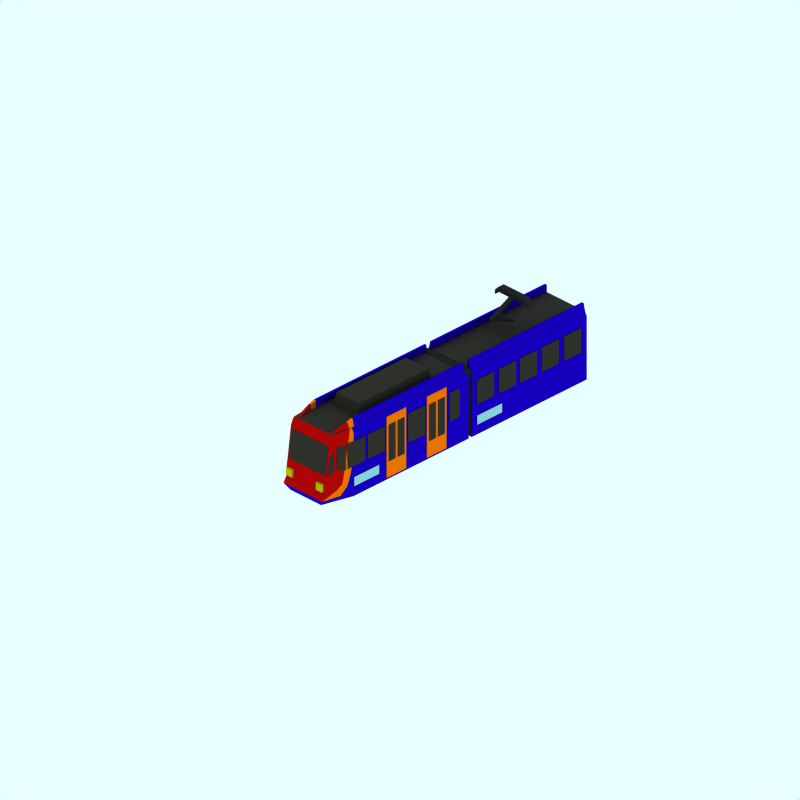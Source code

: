 # Source: sheffield-supertram.blend  (saved by Blender 2.43.0; exported with 4.5.12 LTS)
import bpy
from mathutils import Matrix  # noqa: F401  (used for matrix-valued properties, if any)

bpy.ops.wm.read_factory_settings(use_empty=True)
scene = bpy.context.scene
scene.name = 'Scene'

# ---- collections
col_collection_1 = bpy.data.collections.new('Collection 1'); scene.collection.children.link(col_collection_1)
col_collection_2 = bpy.data.collections.new('Collection 2'); scene.collection.children.link(col_collection_2)
col_collection_2.hide_render = True
col_collection_2.hide_viewport = True
col_collection_3 = bpy.data.collections.new('Collection 3'); scene.collection.children.link(col_collection_3)
col_collection_3.hide_render = True
col_collection_3.hide_viewport = True

# ---- materials (node trees are filled in below, after node groups)
mat_material = bpy.data.materials.new('Material')
mat_material.alpha_threshold = 0.0
mat_material.diffuse_color = (0.582, 0.8181, 0.8433, 1.0)
mat_material.roughness = 0.5
mat_material.line_color = (0.0, 0.0, 0.0, 1.0)
mat_roof = bpy.data.materials.new('Roof')
mat_roof.alpha_threshold = 0.0
mat_roof.preview_render_type = 'FLAT'
mat_roof.diffuse_color = (0.2, 0.194, 0.1704, 1.0)
mat_roof.roughness = 0.5
mat_roof.line_color = (0.0, 0.0, 0.0, 1.0)
mat_maincolour1 = bpy.data.materials.new('MainColour1')
mat_maincolour1.alpha_threshold = 0.0
mat_maincolour1.preview_render_type = 'CUBE'
mat_maincolour1.diffuse_color = (0.08998, 0.0, 0.7437, 1.0)
mat_maincolour1.specular_color = (1.0, 0.9999, 0.9999)
mat_maincolour1.roughness = 0.5
mat_maincolour1.line_color = (0.0, 0.0, 0.0, 1.0)
mat_maincolour3 = bpy.data.materials.new('MainColour3')
mat_maincolour3.alpha_threshold = 0.0
mat_maincolour3.preview_render_type = 'FLAT'
mat_maincolour3.diffuse_color = (1.0, 0.4504, 0.0, 1.0)
mat_maincolour3.roughness = 0.5
mat_maincolour3.line_color = (0.0, 0.0, 0.0, 1.0)
mat_maincolour2 = bpy.data.materials.new('MainColour2')
mat_maincolour2.alpha_threshold = 0.0
mat_maincolour2.preview_render_type = 'FLAT'
mat_maincolour2.diffuse_color = (0.7437, 0.02675, 0.02675, 1.0)
mat_maincolour2.roughness = 0.5
mat_maincolour2.line_color = (0.0, 0.0, 0.0, 1.0)
mat_underframe = bpy.data.materials.new('Underframe')
mat_underframe.alpha_threshold = 0.0
mat_underframe.preview_render_type = 'FLAT'
mat_underframe.diffuse_color = (0.1446, 0.1446, 0.1446, 1.0)
mat_underframe.roughness = 0.5
mat_underframe.line_color = (0.0, 0.0, 0.0, 1.0)
mat_endcoachwarning = bpy.data.materials.new('EndCoachWarning')
mat_endcoachwarning.alpha_threshold = 0.0
mat_endcoachwarning.preview_render_type = 'FLAT'
mat_endcoachwarning.diffuse_color = (0.75, 0.72, 0.0, 1.0)
mat_endcoachwarning.roughness = 0.5
mat_endcoachwarning.line_color = (0.0, 0.0, 0.0, 1.0)

# ---- material node trees

# ---- world
world_world = bpy.data.worlds.new('World'); scene.world = world_world
world_world.color = (0.9059, 1.0, 1.0)
world_world.use_sun_shadow = False
world_world.sun_shadow_jitter_overblur = 0.0
world_world.cycles.sampling_method = 'MANUAL'
world_world.cycles.sample_map_resolution = 256

# ---- cameras
cam_camera_001 = bpy.data.cameras.new('Camera.001')
cam_camera_001.type = 'ORTHO'
cam_camera_001.passepartout_alpha = 0.2
cam_camera_001.clip_end = 100.0
cam_camera_001.lens = 35.0
cam_camera_001.ortho_scale = 24.0
cam_camera_001.display_size = 5.91
cam_camera_001.show_passepartout = False
cam_camera_001.show_safe_areas = True
cam_camera_001.dof.focus_distance = 0.0
cam_camera_001.dof.aperture_fstop = 128.0

# ---- lights
light_lamp = bpy.data.lights.new('Lamp', 'SUN')
light_lamp.transmission_factor = 0.0
light_lamp.angle = 1.571
light_lamp.energy = 0.028
light_lamp.shadow_buffer_clip_start = 0.5
light_lamp.shadow_soft_size = 1.0
light_lamp.shadow_cascade_max_distance = 1000.0
light_lamp.cycles.use_multiple_importance_sampling = False

# ---- meshes
me_plane_029 = bpy.data.meshes.new('Plane.029')
me_plane_029.from_pydata([(-5.535, 0.3326, 1.727), (-5.535, 0.008, 1.727), (-4.466, 0.008, 1.727), (-4.466, 0.3326, 1.727), (-1.135, 0.3326, -0.1989), (-1.135, 0.008, -0.1989), (-2.205, 0.008, -0.1989), (-2.205, 0.3326, -0.1989)], [], [(3, 0, 1, 2), (4, 7, 6, 5)])
me_plane_029.materials.append(mat_material)
me_plane_029.use_remesh_preserve_volume = False
me_plane_029.use_remesh_preserve_attributes = False
me_plane_029.use_mirror_vertex_groups = False
me_plane_029.update()
me_plane_028 = bpy.data.meshes.new('Plane.028')
me_plane_028.from_pydata([(-5.535, 0.3326, 1.727), (-5.535, 0.008, 1.727), (-4.466, 0.008, 1.727), (-4.466, 0.3326, 1.727), (-4.466, 0.3326, -0.1989), (-4.466, 0.008, -0.1989), (-5.535, 0.008, -0.1989), (-5.535, 0.3326, -0.1989)], [], [(3, 0, 1, 2), (4, 7, 6, 5)])
me_plane_028.materials.append(mat_material)
me_plane_028.use_remesh_preserve_volume = False
me_plane_028.use_remesh_preserve_attributes = False
me_plane_028.use_mirror_vertex_groups = False
me_plane_028.update()
me_plane_027 = bpy.data.meshes.new('Plane.027')
me_plane_027.from_pydata([(0.2099, 0.3086, 1.219), (0.2099, -0.2173, 1.219), (-0.2099, -0.2173, 1.219), (-0.2099, 0.3086, 1.219)], [], [(0, 3, 2, 1)])
me_plane_027.materials.append(mat_roof)
me_plane_027.use_remesh_preserve_volume = False
me_plane_027.use_remesh_preserve_attributes = False
me_plane_027.use_mirror_vertex_groups = False
me_plane_027.update()
me_plane_026 = bpy.data.meshes.new('Plane.026')
me_plane_026.from_pydata([(0.2099, 0.3086, 1.219), (0.2099, -0.2173, 1.219), (-0.2099, -0.2173, 1.219), (-0.2099, 0.3086, 1.219)], [], [(0, 3, 2, 1)])
me_plane_026.materials.append(mat_roof)
me_plane_026.use_remesh_preserve_volume = False
me_plane_026.use_remesh_preserve_attributes = False
me_plane_026.use_mirror_vertex_groups = False
me_plane_026.update()
me_plane_025 = bpy.data.meshes.new('Plane.025')
me_plane_025.from_pydata([(0.2099, 0.3086, 1.219), (0.2099, -0.2173, 1.219), (-0.2099, -0.2173, 1.219), (-0.2099, 0.3086, 1.219)], [], [(0, 3, 2, 1)])
me_plane_025.materials.append(mat_roof)
me_plane_025.use_remesh_preserve_volume = False
me_plane_025.use_remesh_preserve_attributes = False
me_plane_025.use_mirror_vertex_groups = False
me_plane_025.update()
me_plane_023 = bpy.data.meshes.new('Plane.023')
me_plane_023.from_pydata([(0.2099, 0.3086, 1.219), (0.2099, -0.2173, 1.219), (-0.2099, -0.2173, 1.219), (-0.2099, 0.3086, 1.219)], [], [(0, 3, 2, 1)])
me_plane_023.materials.append(mat_roof)
me_plane_023.use_remesh_preserve_volume = False
me_plane_023.use_remesh_preserve_attributes = False
me_plane_023.use_mirror_vertex_groups = False
me_plane_023.update()
me_plane_022 = bpy.data.meshes.new('Plane.022')
me_plane_022.from_pydata([(0.2099, 0.3086, 1.219), (0.2099, -0.2173, 1.219), (-0.2099, -0.2173, 1.219), (-0.2099, 0.3086, 1.219)], [], [(0, 3, 2, 1)])
me_plane_022.materials.append(mat_roof)
me_plane_022.use_remesh_preserve_volume = False
me_plane_022.use_remesh_preserve_attributes = False
me_plane_022.use_mirror_vertex_groups = False
me_plane_022.update()
me_plane_021 = bpy.data.meshes.new('Plane.021')
me_plane_021.from_pydata([(0.2099, 0.3086, 1.219), (0.2099, -0.2173, 1.219), (-0.2099, -0.2173, 1.219), (-0.2099, 0.3086, 1.219)], [], [(0, 3, 2, 1)])
me_plane_021.materials.append(mat_roof)
me_plane_021.use_remesh_preserve_volume = False
me_plane_021.use_remesh_preserve_attributes = False
me_plane_021.use_mirror_vertex_groups = False
me_plane_021.update()
me_plane_019 = bpy.data.meshes.new('Plane.019')
me_plane_019.from_pydata([(0.2099, 0.3086, 1.219), (0.2099, -0.2173, 1.219), (-0.2099, -0.2173, 1.219), (-0.2099, 0.3086, 1.219)], [], [(0, 3, 2, 1)])
me_plane_019.materials.append(mat_roof)
me_plane_019.use_remesh_preserve_volume = False
me_plane_019.use_remesh_preserve_attributes = False
me_plane_019.use_mirror_vertex_groups = False
me_plane_019.update()
me_plane_018 = bpy.data.meshes.new('Plane.018')
me_plane_018.from_pydata([(0.2099, 0.3086, 1.219), (0.2099, -0.2173, 1.219), (-0.2099, -0.2173, 1.219), (-0.2099, 0.3086, 1.219)], [], [(0, 3, 2, 1)])
me_plane_018.materials.append(mat_roof)
me_plane_018.use_remesh_preserve_volume = False
me_plane_018.use_remesh_preserve_attributes = False
me_plane_018.use_mirror_vertex_groups = False
me_plane_018.update()
me_plane_017 = bpy.data.meshes.new('Plane.017')
me_plane_017.from_pydata([(0.2099, 0.3086, 1.219), (0.2099, -0.2173, 1.219), (-0.2099, -0.2173, 1.219), (-0.2099, 0.3086, 1.219)], [], [(0, 3, 2, 1)])
me_plane_017.materials.append(mat_roof)
me_plane_017.use_remesh_preserve_volume = False
me_plane_017.use_remesh_preserve_attributes = False
me_plane_017.use_mirror_vertex_groups = False
me_plane_017.update()
me_plane_016 = bpy.data.meshes.new('Plane.016')
me_plane_016.from_pydata([(0.2099, 0.3086, 1.219), (0.2099, -0.2173, 1.219), (-0.2099, -0.2173, 1.219), (-0.2099, 0.3086, 1.219)], [], [(0, 3, 2, 1)])
me_plane_016.materials.append(mat_roof)
me_plane_016.use_remesh_preserve_volume = False
me_plane_016.use_remesh_preserve_attributes = False
me_plane_016.use_mirror_vertex_groups = False
me_plane_016.update()
me_cube_009 = bpy.data.meshes.new('Cube.009')
me_cube_009.from_pydata([(-1.058, -0.1325, -0.1818), (-1.058, 0.1325, -0.1818), (1.058, 0.1325, -0.1818), (1.058, -0.1325, -0.1818), (-1.058, -0.1325, -0.2784), (-1.058, 0.1325, -0.2345), (1.058, 0.1325, -0.2345), (1.058, -0.1325, -0.2784), (1.058, -0.1325, 1.003), (1.058, 0.1325, 0.9597), (-1.058, 0.1325, 0.9597), (-1.058, -0.1325, 1.003), (1.058, -0.1325, 0.9069), (1.058, 0.1325, 0.9069), (-1.058, 0.1325, 0.9069), (-1.058, -0.1325, 0.9069)], [], [(0, 1, 2, 3), (4, 7, 6, 5), (1, 5, 6, 2), (2, 6, 7, 3), (4, 0, 3, 7), (11, 15, 12, 8), (13, 9, 8, 12), (14, 10, 9, 13), (11, 8, 9, 10), (15, 14, 13, 12), (0, 4, 5, 1), (11, 10, 14, 15)])
me_cube_009.materials.append(mat_maincolour1)
me_cube_009.materials.append(mat_maincolour3)
me_cube_009.materials.append(mat_maincolour2)
me_cube_009.use_remesh_preserve_volume = False
me_cube_009.use_remesh_preserve_attributes = False
me_cube_009.use_mirror_vertex_groups = False
me_cube_009.update()
me_cube_008 = bpy.data.meshes.new('Cube.008')
me_cube_008.from_pydata([(1.887, 2.295, -0.8761), (1.887, 0.8755, -0.8761), (-2.856, 0.8755, -0.8761), (-2.854, 2.295, -0.8761), (1.887, 2.295, 0.8761), (1.887, 0.8755, 0.8761), (-2.856, 0.8755, 0.8761), (-2.854, 2.295, 0.8761), (-2.855, 0.5353, 0.8761), (1.887, 0.5353, 0.8761), (-2.855, 0.5353, -0.8761), (1.887, 0.5353, -0.8761), (1.887, 0.3314, -0.8761), (-2.854, 0.3314, -0.8761), (1.887, 0.3314, 0.8761), (-2.854, 0.3314, 0.8761), (-2.854, 2.393, 0.8307), (1.887, 2.393, 0.8307), (-2.854, 2.393, -0.8307), (1.887, 2.393, -0.8307), (-2.854, 0.1031, 0.8729), (-2.854, 0.1031, -0.8729), (-2.56, 0.1031, -0.8729), (-2.56, 0.1031, 0.8729), (-2.56, 0.3314, 0.8761), (-2.56, 0.3314, -0.8761), (-1.081, 0.3314, -0.8761), (-1.081, 0.3314, 0.8761), (-1.081, 0.1031, 0.8729), (-1.081, 0.1031, -0.8729), (1.889, 0.1031, -0.8729), (1.889, 0.1031, 0.8729), (1.889, 0.3314, 0.8761), (1.889, 0.3314, -0.8761), (-2.853, 1.211, 0.8761), (-2.853, 1.211, -0.8761), (1.887, 2.441, -0.8148), (-2.854, 2.441, -0.8148), (1.887, 2.441, 0.8148), (-2.854, 2.441, 0.8148), (-2.855, 0.7054, -0.8761), (-2.855, 0.7054, 0.8761), (-2.854, 2.344, 0.8534), (-2.854, 2.344, -0.8534), (-2.855, 1.043, 0.8761), (-2.854, 1.753, 0.8761), (-2.855, 1.043, -0.8761), (-2.854, 1.753, -0.8761), (-2.854, 2.417, -0.8227), (-2.854, 2.417, 0.8227), (-2.854, 2.441, -1.49e-07)], [], [(0, 4, 5, 1), (1, 5, 9, 11), (10, 11, 12, 13), (9, 8, 15, 14), (11, 9, 14, 12), (12, 14, 15, 13), (4, 0, 19, 17), (20, 21, 22, 23), (15, 20, 23, 24), (21, 13, 25, 22), (13, 15, 24, 25), (28, 29, 30, 31), (27, 28, 31, 32), (29, 26, 33, 30), (26, 27, 32, 33), (33, 32, 31, 30), (34, 5, 4), (35, 0, 1), (17, 19, 36, 38), (23, 28, 27, 24), (22, 25, 26, 29), (41, 9, 5), (6, 41, 5), (41, 8, 9), (40, 1, 11), (10, 40, 11), (40, 2, 1), (42, 4, 17), (16, 42, 17), (42, 7, 4), (19, 0, 43), (43, 0, 3), (43, 18, 19), (7, 45, 4), (45, 34, 4), (34, 44, 5), (44, 6, 5), (2, 46, 1), (46, 35, 1), (47, 0, 35), (3, 0, 47), (48, 36, 19), (18, 48, 19), (48, 37, 36), (49, 17, 38), (39, 49, 38), (49, 16, 17), (50, 38, 36), (37, 50, 36), (50, 39, 38), (3, 21, 20, 7), (3, 7, 39, 37)])
me_cube_008.polygons.foreach_set('material_index', [1, 1, 0, 0, 0, 0, 1, 2, 0, 0, 0, 2, 0, 0, 0, 0, 0, 0, 1, 0, 0, 0, 0, 0, 0, 0, 0, 0, 0, 0, 0, 0, 0, 0, 0, 0, 0, 0, 0, 0, 0, 1, 1, 1, 0, 0, 0, 1, 1, 1, 1, 1])
me_cube_008.materials.append(mat_maincolour1)
me_cube_008.materials.append(mat_roof)
me_cube_008.materials.append(mat_underframe)
me_cube_008.materials.append(mat_maincolour2)
me_cube_008.materials.append(mat_maincolour3)
me_cube_008.use_remesh_preserve_volume = False
me_cube_008.use_remesh_preserve_attributes = False
me_cube_008.use_mirror_vertex_groups = False
me_cube_008.update()
me_cube_007 = bpy.data.meshes.new('Cube.007')
me_cube_007.from_pydata([(-0.08658, -0.1304, 7.949), (-0.08658, 0.1304, 7.949), (0.1742, 0.1304, 7.949), (0.1742, -0.1304, 7.949), (-0.08658, -0.1304, 7.688), (-0.08658, 0.1304, 7.688), (0.1742, 0.1304, 7.688), (0.1742, -0.1304, 7.688), (1.434, -0.1304, 7.688), (1.434, 0.1304, 7.688), (1.173, 0.1304, 7.688), (1.173, -0.1304, 7.688), (1.434, -0.1304, 7.949), (1.434, 0.1304, 7.949), (1.173, 0.1304, 7.949), (1.173, -0.1304, 7.949)], [], [(0, 1, 2, 3), (4, 7, 6, 5), (0, 4, 5, 1), (1, 5, 6, 2), (2, 6, 7, 3), (4, 0, 3, 7), (11, 15, 12, 8), (13, 9, 8, 12), (14, 10, 9, 13), (15, 11, 10, 14), (11, 8, 9, 10), (15, 14, 13, 12)])
me_cube_007.materials.append(mat_endcoachwarning)
me_cube_007.use_remesh_preserve_volume = False
me_cube_007.use_remesh_preserve_attributes = False
me_cube_007.use_mirror_vertex_groups = False
me_cube_007.update()
me_plane_015 = bpy.data.meshes.new('Plane.015')
me_plane_015.from_pydata([(0.8437, 0.5572, 7.701), (0.8437, -0.4203, 7.823), (-0.7372, -0.4203, 7.823), (-0.7372, 0.5572, 7.701)], [], [(0, 3, 2, 1)])
me_plane_015.materials.append(mat_roof)
me_plane_015.use_remesh_preserve_volume = False
me_plane_015.use_remesh_preserve_attributes = False
me_plane_015.use_mirror_vertex_groups = False
me_plane_015.update()
me_plane_014 = bpy.data.meshes.new('Plane.014')
me_plane_014.from_pydata([(0.2099, 0.3086, 1.167), (0.2099, -0.2173, 1.208), (-0.2099, -0.2173, 1.145), (-0.2099, 0.3086, 1.129)], [], [(0, 3, 2, 1)])
me_plane_014.materials.append(mat_roof)
me_plane_014.use_remesh_preserve_volume = False
me_plane_014.use_remesh_preserve_attributes = False
me_plane_014.use_mirror_vertex_groups = False
me_plane_014.update()
me_plane_013 = bpy.data.meshes.new('Plane.013')
me_plane_013.from_pydata([(0.2099, 0.3086, 1.109), (0.2099, -0.2173, 1.129), (-0.1214, -0.2173, 1.091), (0.06158, 0.3086, 1.092)], [], [(0, 3, 2, 1)])
me_plane_013.materials.append(mat_roof)
me_plane_013.use_remesh_preserve_volume = False
me_plane_013.use_remesh_preserve_attributes = False
me_plane_013.use_mirror_vertex_groups = False
me_plane_013.update()
me_plane_012 = bpy.data.meshes.new('Plane.012')
me_plane_012.from_pydata([(0.2099, 0.3086, 1.109), (0.2099, -0.2173, 1.129), (-0.1214, -0.2173, 1.091), (0.06158, 0.3086, 1.092)], [], [(0, 3, 2, 1)])
me_plane_012.materials.append(mat_roof)
me_plane_012.use_remesh_preserve_volume = False
me_plane_012.use_remesh_preserve_attributes = False
me_plane_012.use_mirror_vertex_groups = False
me_plane_012.update()
me_plane_009 = bpy.data.meshes.new('Plane.009')
me_plane_009.from_pydata([(0.2099, 0.3086, 1.167), (0.2099, -0.2173, 1.208), (-0.2099, -0.2173, 1.145), (-0.2099, 0.3086, 1.129)], [], [(0, 3, 2, 1)])
me_plane_009.materials.append(mat_roof)
me_plane_009.use_remesh_preserve_volume = False
me_plane_009.use_remesh_preserve_attributes = False
me_plane_009.use_mirror_vertex_groups = False
me_plane_009.update()
me_plane_008 = bpy.data.meshes.new('Plane.008')
me_plane_008.from_pydata([(0.2099, 0.3086, 1.219), (0.2099, -0.2173, 1.219), (-0.2099, -0.2173, 1.219), (-0.2099, 0.3086, 1.219)], [], [(0, 3, 2, 1)])
me_plane_008.materials.append(mat_roof)
me_plane_008.use_remesh_preserve_volume = False
me_plane_008.use_remesh_preserve_attributes = False
me_plane_008.use_mirror_vertex_groups = False
me_plane_008.update()
me_plane_007 = bpy.data.meshes.new('Plane.007')
me_plane_007.from_pydata([(0.2099, 0.3086, 1.219), (0.2099, -0.2173, 1.219), (-0.2099, -0.2173, 1.219), (-0.2099, 0.3086, 1.219)], [], [(0, 3, 2, 1)])
me_plane_007.materials.append(mat_roof)
me_plane_007.use_remesh_preserve_volume = False
me_plane_007.use_remesh_preserve_attributes = False
me_plane_007.use_mirror_vertex_groups = False
me_plane_007.update()
me_plane_006 = bpy.data.meshes.new('Plane.006')
me_plane_006.from_pydata([(0.2099, 0.3086, 1.219), (0.2099, -0.2173, 1.219), (-0.2099, -0.2173, 1.219), (-0.2099, 0.3086, 1.219)], [], [(0, 3, 2, 1)])
me_plane_006.materials.append(mat_roof)
me_plane_006.use_remesh_preserve_volume = False
me_plane_006.use_remesh_preserve_attributes = False
me_plane_006.use_mirror_vertex_groups = False
me_plane_006.update()
me_plane_005 = bpy.data.meshes.new('Plane.005')
me_plane_005.from_pydata([(0.2099, 0.3086, 1.219), (0.2099, -0.2173, 1.219), (-0.2099, -0.2173, 1.219), (-0.2099, 0.3086, 1.219)], [], [(0, 3, 2, 1)])
me_plane_005.materials.append(mat_roof)
me_plane_005.use_remesh_preserve_volume = False
me_plane_005.use_remesh_preserve_attributes = False
me_plane_005.use_mirror_vertex_groups = False
me_plane_005.update()
me_plane_004 = bpy.data.meshes.new('Plane.004')
me_plane_004.from_pydata([(0.2099, 0.3086, 1.219), (0.2099, -0.2173, 1.219), (-0.2099, -0.2173, 1.219), (-0.2099, 0.3086, 1.219)], [], [(0, 3, 2, 1)])
me_plane_004.materials.append(mat_roof)
me_plane_004.use_remesh_preserve_volume = False
me_plane_004.use_remesh_preserve_attributes = False
me_plane_004.use_mirror_vertex_groups = False
me_plane_004.update()
me_plane_003 = bpy.data.meshes.new('Plane.003')
me_plane_003.from_pydata([(0.2099, 0.3086, 1.219), (0.2099, -0.2173, 1.219), (-0.2099, -0.2173, 1.219), (-0.2099, 0.3086, 1.219)], [], [(0, 3, 2, 1)])
me_plane_003.materials.append(mat_roof)
me_plane_003.use_remesh_preserve_volume = False
me_plane_003.use_remesh_preserve_attributes = False
me_plane_003.use_mirror_vertex_groups = False
me_plane_003.update()
me_cube_006 = bpy.data.meshes.new('Cube.006')
me_cube_006.from_pydata([(0.2997, 0.09945, 0.3112), (0.2997, -1.181, 0.3112), (-0.2997, -1.181, 0.3112), (-0.2997, 0.09945, 0.3112), (0.2997, 0.09945, 0.9107), (0.2997, -1.181, 0.9107), (-0.2997, -1.181, 0.9107), (-0.2997, 0.09945, 0.9107), (-0.2997, -1.516, 0.9107), (0.2997, -1.516, 0.9107), (-0.2997, -1.516, 0.3112), (0.2997, -1.516, 0.3112)], [], [(0, 1, 2, 3), (4, 7, 6, 5), (0, 4, 5, 1), (2, 6, 7, 3), (4, 0, 3, 7), (6, 2, 10, 8), (1, 5, 9, 11), (5, 6, 8, 9), (2, 1, 11, 10), (11, 9, 8, 10)])
me_cube_006.polygons.foreach_set('material_index', [0, 0, 0, 0, 0, 1, 1, 1, 1, 0])
me_cube_006.materials.append(mat_maincolour3)
me_cube_006.materials.append(mat_maincolour3)
me_cube_006.use_remesh_preserve_volume = False
me_cube_006.use_remesh_preserve_attributes = False
me_cube_006.use_mirror_vertex_groups = False
me_cube_006.update()
me_plane_002 = bpy.data.meshes.new('Plane.002')
me_plane_002.from_pydata([(0.2442, -0.04405, 1.26e-08), (0.2442, -0.6958, 4.109e-08), (0.03063, -0.6958, 3.175e-08), (0.03063, -0.04405, 3.264e-09), (-0.2389, -0.04405, -8.516e-09), (-0.2389, -0.6958, 1.997e-08), (-0.02534, -0.6958, 2.93e-08), (-0.02534, -0.04405, 8.177e-10)], [], [(0, 3, 2, 1), (5, 6, 7, 4)])
me_plane_002.materials.append(mat_roof)
me_plane_002.use_remesh_preserve_volume = False
me_plane_002.use_remesh_preserve_attributes = False
me_plane_002.use_mirror_vertex_groups = False
me_plane_002.update()
me_plane_001 = bpy.data.meshes.new('Plane.001')
me_plane_001.from_pydata([(0.2442, -0.04405, 1.26e-08), (0.2442, -0.6958, 4.109e-08), (0.03063, -0.6958, 3.175e-08), (0.03063, -0.04405, 3.264e-09), (-0.2389, -0.04405, -8.516e-09), (-0.2389, -0.6958, 1.997e-08), (-0.02534, -0.6958, 2.93e-08), (-0.02534, -0.04405, 8.177e-10)], [], [(0, 3, 2, 1), (5, 6, 7, 4)])
me_plane_001.materials.append(mat_roof)
me_plane_001.use_remesh_preserve_volume = False
me_plane_001.use_remesh_preserve_attributes = False
me_plane_001.use_mirror_vertex_groups = False
me_plane_001.update()
me_cube_001 = bpy.data.meshes.new('Cube.001')
me_cube_001.from_pydata([(0.2997, 0.09945, 0.3112), (0.2997, -1.181, 0.3112), (-0.2997, -1.181, 0.3112), (-0.2997, 0.09945, 0.3112), (0.2997, 0.09945, 0.9107), (0.2997, -1.181, 0.9107), (-0.2997, -1.181, 0.9107), (-0.2997, 0.09945, 0.9107), (-0.2997, -1.516, 0.9107), (0.2997, -1.516, 0.9107), (-0.2997, -1.516, 0.3112), (0.2997, -1.516, 0.3112)], [], [(0, 1, 2, 3), (4, 7, 6, 5), (0, 4, 5, 1), (2, 6, 7, 3), (4, 0, 3, 7), (6, 2, 10, 8), (1, 5, 9, 11), (5, 6, 8, 9), (2, 1, 11, 10), (11, 9, 8, 10)])
me_cube_001.polygons.foreach_set('material_index', [0, 0, 0, 0, 0, 1, 1, 1, 1, 0])
me_cube_001.materials.append(mat_maincolour3)
me_cube_001.materials.append(mat_maincolour3)
me_cube_001.use_remesh_preserve_volume = False
me_cube_001.use_remesh_preserve_attributes = False
me_cube_001.use_mirror_vertex_groups = False
me_cube_001.update()
me_cube = bpy.data.meshes.new('Cube')
me_cube.from_pydata([(0.2997, 0.09945, 0.3112), (0.2997, -1.181, 0.3112), (-0.2997, -1.181, 0.3112), (-0.2997, 0.09945, 0.3112), (0.2997, 0.09945, 0.9107), (0.2997, -1.181, 0.9107), (-0.2997, -1.181, 0.9107), (-0.2997, 0.09945, 0.9107), (-0.2997, -1.516, 0.9107), (0.2997, -1.516, 0.9107), (-0.2997, -1.516, 0.3112), (0.2997, -1.516, 0.3112)], [], [(0, 1, 2, 3), (4, 7, 6, 5), (0, 4, 5, 1), (2, 6, 7, 3), (4, 0, 3, 7), (6, 2, 10, 8), (1, 5, 9, 11), (5, 6, 8, 9), (2, 1, 11, 10), (11, 9, 8, 10)])
me_cube.polygons.foreach_set('material_index', [0, 0, 0, 0, 0, 1, 1, 1, 1, 0])
me_cube.materials.append(mat_maincolour3)
me_cube.materials.append(mat_maincolour3)
me_cube.use_remesh_preserve_volume = False
me_cube.use_remesh_preserve_attributes = False
me_cube.use_mirror_vertex_groups = False
me_cube.update()
me_plane = bpy.data.meshes.new('Plane')
me_plane.from_pydata([(0.2442, -0.04405, 1.26e-08), (0.2442, -0.6958, 4.109e-08), (0.03063, -0.6958, 3.175e-08), (0.03063, -0.04405, 3.264e-09), (-0.2389, -0.04405, -8.516e-09), (-0.2389, -0.6958, 1.997e-08), (-0.02534, -0.6958, 2.93e-08), (-0.02534, -0.04405, 8.177e-10)], [], [(0, 3, 2, 1), (5, 6, 7, 4)])
me_plane.materials.append(mat_roof)
me_plane.use_remesh_preserve_volume = False
me_plane.use_remesh_preserve_attributes = False
me_plane.use_mirror_vertex_groups = False
me_plane.update()
me_cube_025 = bpy.data.meshes.new('Cube.025')
me_cube_025.from_pydata([(0.1317, 1.054, -0.1712), (0.1317, -1.054, -0.1712), (-0.1317, -1.054, -0.1712), (-0.1317, 1.054, -0.1712), (0.1317, 1.054, 1.508), (0.1317, -1.054, 1.508), (-0.1317, -1.054, 1.508), (-0.1317, 1.054, 1.508)], [], [(0, 1, 2, 3), (4, 7, 6, 5), (0, 4, 5, 1), (1, 5, 6, 2), (2, 6, 7, 3), (4, 0, 3, 7)])
me_cube_025.materials.append(mat_underframe)
me_cube_025.use_remesh_preserve_volume = False
me_cube_025.use_remesh_preserve_attributes = False
me_cube_025.use_mirror_vertex_groups = False
me_cube_025.update()
me_cylinder_004 = bpy.data.meshes.new('Cylinder.004')
me_cylinder_004.from_pydata([(0.09918, 0.2416, -0.06326), (0.1282, 0.2063, -0.06326), (0.1497, 0.1659, -0.06326), (0.163, 0.1222, -0.06326), (0.1675, 0.07669, -0.06326), (0.163, 0.03119, -0.06326), (0.1497, -0.01257, -0.06326), (0.1282, -0.05289, -0.06326), (0.09918, -0.08823, -0.06326), (0.06384, -0.1172, -0.06326), (0.02352, -0.1388, -0.06326), (-0.02023, -0.1521, -0.06326), (-0.06573, -0.1565, -0.06326), (-0.1112, -0.1521, -0.06326), (-0.155, -0.1388, -0.06326), (-0.1953, -0.1172, -0.06326), (-0.2306, -0.08823, -0.06326), (-0.2597, -0.05289, -0.06326), (-0.2812, -0.01256, -0.06326), (-0.2945, 0.03119, -0.06326), (-0.299, 0.07669, -0.06326), (-0.2945, 0.1222, -0.06326), (-0.2812, 0.1659, -0.06326), (-0.2597, 0.2063, -0.06326), (-0.2306, 0.2416, -0.06326), (-0.1953, 0.2706, -0.06326), (-0.155, 0.2922, -0.06326), (-0.1112, 0.3054, -0.06326), (-0.06573, 0.3099, -0.06326), (-0.02023, 0.3054, -0.06326), (0.02352, 0.2922, -0.06326), (0.06384, 0.2706, -0.06326), (0.09918, 0.2416, 0.06326), (0.1282, 0.2063, 0.06326), (0.1497, 0.1659, 0.06326), (0.163, 0.1222, 0.06326), (0.1675, 0.07669, 0.06326), (0.163, 0.03119, 0.06326), (0.1497, -0.01257, 0.06326), (0.1282, -0.05289, 0.06326), (0.09918, -0.08823, 0.06326), (0.06384, -0.1172, 0.06326), (0.02352, -0.1388, 0.06326), (-0.02023, -0.1521, 0.06326), (-0.06573, -0.1565, 0.06326), (-0.1112, -0.1521, 0.06326), (-0.155, -0.1388, 0.06326), (-0.1953, -0.1172, 0.06326), (-0.2306, -0.08823, 0.06326), (-0.2597, -0.05289, 0.06326), (-0.2812, -0.01257, 0.06326), (-0.2945, 0.03119, 0.06326), (-0.299, 0.07669, 0.06326), (-0.2945, 0.1222, 0.06326), (-0.2812, 0.1659, 0.06326), (-0.2597, 0.2063, 0.06326), (-0.2306, 0.2416, 0.06326), (-0.1953, 0.2706, 0.06326), (-0.155, 0.2922, 0.06326), (-0.1112, 0.3054, 0.06326), (-0.06573, 0.3099, 0.06326), (-0.02023, 0.3054, 0.06326), (0.02352, 0.2922, 0.06326), (0.06384, 0.2706, 0.06326), (-0.06573, 0.07669, -0.06326), (-0.06573, 0.07669, 0.06326), (-0.06573, 0.07669, 1.422), (-0.06573, 0.07669, 1.295), (0.06384, 0.2706, 1.422), (0.02352, 0.2922, 1.422), (-0.02023, 0.3054, 1.422), (-0.06573, 0.3099, 1.422), (-0.1112, 0.3054, 1.422), (-0.155, 0.2922, 1.422), (-0.1953, 0.2706, 1.422), (-0.2306, 0.2416, 1.422), (-0.2597, 0.2063, 1.422), (-0.2812, 0.1659, 1.422), (-0.2945, 0.1222, 1.422), (-0.299, 0.07669, 1.422), (-0.2945, 0.03119, 1.422), (-0.2812, -0.01257, 1.422), (-0.2597, -0.05289, 1.422), (-0.2306, -0.08823, 1.422), (-0.1953, -0.1172, 1.422), (-0.155, -0.1388, 1.422), (-0.1112, -0.1521, 1.422), (-0.06573, -0.1565, 1.422), (-0.02023, -0.1521, 1.422), (0.02352, -0.1388, 1.422), (0.06384, -0.1172, 1.422), (0.09918, -0.08823, 1.422), (0.1282, -0.05289, 1.422), (0.1497, -0.01257, 1.422), (0.163, 0.03119, 1.422), (0.1675, 0.07669, 1.422), (0.163, 0.1222, 1.422), (0.1497, 0.1659, 1.422), (0.1282, 0.2063, 1.422), (0.09918, 0.2416, 1.422), (0.06384, 0.2706, 1.295), (0.02352, 0.2922, 1.295), (-0.02023, 0.3054, 1.295), (-0.06573, 0.3099, 1.295), (-0.1112, 0.3054, 1.295), (-0.155, 0.2922, 1.295), (-0.1953, 0.2706, 1.295), (-0.2306, 0.2416, 1.295), (-0.2597, 0.2063, 1.295), (-0.2812, 0.1659, 1.295), (-0.2945, 0.1222, 1.295), (-0.299, 0.07669, 1.295), (-0.2945, 0.03119, 1.295), (-0.2812, -0.01256, 1.295), (-0.2597, -0.05289, 1.295), (-0.2306, -0.08823, 1.295), (-0.1953, -0.1172, 1.295), (-0.155, -0.1388, 1.295), (-0.1112, -0.1521, 1.295), (-0.06573, -0.1565, 1.295), (-0.02023, -0.1521, 1.295), (0.02352, -0.1388, 1.295), (0.06384, -0.1172, 1.295), (0.09918, -0.08823, 1.295), (0.1282, -0.05289, 1.295), (0.1497, -0.01257, 1.295), (0.163, 0.03119, 1.295), (0.1675, 0.07669, 1.295), (0.163, 0.1222, 1.295), (0.1497, 0.1659, 1.295), (0.1282, 0.2063, 1.295), (0.09918, 0.2416, 1.295), (1.03, 0.2416, 1.295), (1.059, 0.2063, 1.295), (1.081, 0.1659, 1.295), (1.094, 0.1222, 1.295), (1.099, 0.07669, 1.295), (1.094, 0.03119, 1.295), (1.081, -0.01257, 1.295), (1.059, -0.05289, 1.295), (1.03, -0.08823, 1.295), (0.995, -0.1172, 1.295), (0.9547, -0.1388, 1.295), (0.911, -0.1521, 1.295), (0.8655, -0.1565, 1.295), (0.82, -0.1521, 1.295), (0.7762, -0.1388, 1.295), (0.7359, -0.1172, 1.295), (0.7005, -0.08823, 1.295), (0.6715, -0.05289, 1.295), (0.65, -0.01256, 1.295), (0.6367, 0.03119, 1.295), (0.6322, 0.07669, 1.295), (0.6367, 0.1222, 1.295), (0.65, 0.1659, 1.295), (0.6715, 0.2063, 1.295), (0.7005, 0.2416, 1.295), (0.7359, 0.2706, 1.295), (0.7762, 0.2922, 1.295), (0.82, 0.3054, 1.295), (0.8655, 0.3099, 1.295), (0.911, 0.3054, 1.295), (0.9547, 0.2922, 1.295), (0.995, 0.2706, 1.295), (1.03, 0.2416, 1.422), (1.059, 0.2063, 1.422), (1.081, 0.1659, 1.422), (1.094, 0.1222, 1.422), (1.099, 0.07669, 1.422), (1.094, 0.03119, 1.422), (1.081, -0.01257, 1.422), (1.059, -0.05289, 1.422), (1.03, -0.08823, 1.422), (0.995, -0.1172, 1.422), (0.9547, -0.1388, 1.422), (0.911, -0.1521, 1.422), (0.8655, -0.1565, 1.422), (0.82, -0.1521, 1.422), (0.7762, -0.1388, 1.422), (0.7359, -0.1172, 1.422), (0.7005, -0.08823, 1.422), (0.6715, -0.05289, 1.422), (0.65, -0.01257, 1.422), (0.6367, 0.03119, 1.422), (0.6322, 0.07669, 1.422), (0.6367, 0.1222, 1.422), (0.65, 0.1659, 1.422), (0.6715, 0.2063, 1.422), (0.7005, 0.2416, 1.422), (0.7359, 0.2706, 1.422), (0.7762, 0.2922, 1.422), (0.82, 0.3054, 1.422), (0.8655, 0.3099, 1.422), (0.911, 0.3054, 1.422), (0.9547, 0.2922, 1.422), (0.995, 0.2706, 1.422), (0.8655, 0.07669, 1.295), (0.8655, 0.07669, 1.422), (0.8655, 0.07669, 0.06326), (0.8655, 0.07669, -0.06326), (0.995, 0.2706, 0.06326), (0.9547, 0.2922, 0.06326), (0.911, 0.3054, 0.06326), (0.8655, 0.3099, 0.06326), (0.82, 0.3054, 0.06326), (0.7762, 0.2922, 0.06326), (0.7359, 0.2706, 0.06326), (0.7005, 0.2416, 0.06326), (0.6715, 0.2063, 0.06326), (0.65, 0.1659, 0.06326), (0.6367, 0.1222, 0.06326), (0.6322, 0.07669, 0.06326), (0.6367, 0.03119, 0.06326), (0.65, -0.01257, 0.06326), (0.6715, -0.05289, 0.06326), (0.7005, -0.08823, 0.06326), (0.7359, -0.1172, 0.06326), (0.7762, -0.1388, 0.06326), (0.82, -0.1521, 0.06326), (0.8655, -0.1565, 0.06326), (0.911, -0.1521, 0.06326), (0.9547, -0.1388, 0.06326), (0.995, -0.1172, 0.06326), (1.03, -0.08823, 0.06326), (1.059, -0.05289, 0.06326), (1.081, -0.01257, 0.06326), (1.094, 0.03119, 0.06326), (1.099, 0.07669, 0.06326), (1.094, 0.1222, 0.06326), (1.081, 0.1659, 0.06326), (1.059, 0.2063, 0.06326), (1.03, 0.2416, 0.06326), (0.995, 0.2706, -0.06326), (0.9547, 0.2922, -0.06326), (0.911, 0.3054, -0.06326), (0.8655, 0.3099, -0.06326), (0.82, 0.3054, -0.06326), (0.7762, 0.2922, -0.06326), (0.7359, 0.2706, -0.06326), (0.7005, 0.2416, -0.06326), (0.6715, 0.2063, -0.06326), (0.65, 0.1659, -0.06326), (0.6367, 0.1222, -0.06326), (0.6322, 0.07669, -0.06326), (0.6367, 0.03119, -0.06326), (0.65, -0.01256, -0.06326), (0.6715, -0.05289, -0.06326), (0.7005, -0.08823, -0.06326), (0.7359, -0.1172, -0.06326), (0.7762, -0.1388, -0.06326), (0.82, -0.1521, -0.06326), (0.8655, -0.1565, -0.06326), (0.911, -0.1521, -0.06326), (0.9547, -0.1388, -0.06326), (0.995, -0.1172, -0.06326), (1.03, -0.08823, -0.06326), (1.059, -0.05289, -0.06326), (1.081, -0.01257, -0.06326), (1.094, 0.03119, -0.06326), (1.099, 0.07669, -0.06326), (1.094, 0.1222, -0.06326), (1.081, 0.1659, -0.06326), (1.059, 0.2063, -0.06326), (1.03, 0.2416, -0.06326), (0.8901, 0.2657, -0.01138), (0.8901, -0.04659, -0.01138), (-0.1452, -0.04659, -0.01138), (-0.1452, 0.2657, -0.01138), (0.8901, 0.2657, 1.37), (0.8901, -0.04659, 1.37), (-0.1452, -0.04659, 1.37), (-0.1452, 0.2657, 1.37)], [], [(64, 0, 1), (65, 33, 32), (64, 1, 2), (65, 34, 33), (64, 2, 3), (65, 35, 34), (64, 3, 4), (65, 36, 35), (64, 4, 5), (65, 37, 36), (64, 5, 6), (65, 38, 37), (64, 6, 7), (65, 39, 38), (64, 7, 8), (65, 40, 39), (64, 8, 9), (65, 41, 40), (64, 9, 10), (65, 42, 41), (64, 10, 11), (65, 43, 42), (64, 11, 12), (65, 44, 43), (64, 12, 13), (65, 45, 44), (64, 13, 14), (65, 46, 45), (64, 14, 15), (65, 47, 46), (64, 15, 16), (65, 48, 47), (64, 16, 17), (65, 49, 48), (64, 17, 18), (65, 50, 49), (64, 18, 19), (65, 51, 50), (64, 19, 20), (65, 52, 51), (64, 20, 21), (65, 53, 52), (64, 21, 22), (65, 54, 53), (64, 22, 23), (65, 55, 54), (64, 23, 24), (65, 56, 55), (64, 24, 25), (65, 57, 56), (64, 25, 26), (65, 58, 57), (64, 26, 27), (65, 59, 58), (64, 27, 28), (65, 60, 59), (64, 28, 29), (65, 61, 60), (64, 29, 30), (65, 62, 61), (64, 30, 31), (65, 63, 62), (31, 0, 64), (65, 32, 63), (0, 32, 33, 1), (1, 33, 34, 2), (2, 34, 35, 3), (3, 35, 36, 4), (4, 36, 37, 5), (5, 37, 38, 6), (6, 38, 39, 7), (7, 39, 40, 8), (8, 40, 41, 9), (9, 41, 42, 10), (10, 42, 43, 11), (11, 43, 44, 12), (12, 44, 45, 13), (13, 45, 46, 14), (14, 46, 47, 15), (15, 47, 48, 16), (16, 48, 49, 17), (17, 49, 50, 18), (18, 50, 51, 19), (19, 51, 52, 20), (20, 52, 53, 21), (21, 53, 54, 22), (22, 54, 55, 23), (23, 55, 56, 24), (24, 56, 57, 25), (25, 57, 58, 26), (26, 58, 59, 27), (27, 59, 60, 28), (28, 60, 61, 29), (29, 61, 62, 30), (30, 62, 63, 31), (32, 0, 31, 63), (100, 68, 99, 131), (101, 69, 68, 100), (102, 70, 69, 101), (103, 71, 70, 102), (104, 72, 71, 103), (105, 73, 72, 104), (106, 74, 73, 105), (107, 75, 74, 106), (108, 76, 75, 107), (109, 77, 76, 108), (110, 78, 77, 109), (111, 79, 78, 110), (112, 80, 79, 111), (113, 81, 80, 112), (114, 82, 81, 113), (115, 83, 82, 114), (116, 84, 83, 115), (117, 85, 84, 116), (118, 86, 85, 117), (119, 87, 86, 118), (120, 88, 87, 119), (121, 89, 88, 120), (122, 90, 89, 121), (123, 91, 90, 122), (124, 92, 91, 123), (125, 93, 92, 124), (126, 94, 93, 125), (127, 95, 94, 126), (128, 96, 95, 127), (129, 97, 96, 128), (130, 98, 97, 129), (131, 99, 98, 130), (66, 99, 68), (67, 100, 131), (66, 68, 69), (67, 101, 100), (66, 69, 70), (67, 102, 101), (66, 70, 71), (67, 103, 102), (66, 71, 72), (67, 104, 103), (66, 72, 73), (67, 105, 104), (66, 73, 74), (67, 106, 105), (66, 74, 75), (67, 107, 106), (66, 75, 76), (67, 108, 107), (66, 76, 77), (67, 109, 108), (66, 77, 78), (67, 110, 109), (66, 78, 79), (67, 111, 110), (66, 79, 80), (67, 112, 111), (66, 80, 81), (67, 113, 112), (66, 81, 82), (67, 114, 113), (66, 82, 83), (67, 115, 114), (66, 83, 84), (67, 116, 115), (66, 84, 85), (67, 117, 116), (66, 85, 86), (67, 118, 117), (66, 86, 87), (67, 119, 118), (66, 87, 88), (67, 120, 119), (66, 88, 89), (67, 121, 120), (66, 89, 90), (67, 122, 121), (66, 90, 91), (67, 123, 122), (66, 91, 92), (67, 124, 123), (66, 92, 93), (67, 125, 124), (66, 93, 94), (67, 126, 125), (66, 94, 95), (67, 127, 126), (66, 95, 96), (67, 128, 127), (66, 96, 97), (67, 129, 128), (66, 97, 98), (67, 130, 129), (66, 98, 99), (67, 131, 130), (196, 132, 133), (197, 165, 164), (196, 133, 134), (197, 166, 165), (196, 134, 135), (197, 167, 166), (196, 135, 136), (197, 168, 167), (196, 136, 137), (197, 169, 168), (196, 137, 138), (197, 170, 169), (196, 138, 139), (197, 171, 170), (196, 139, 140), (197, 172, 171), (196, 140, 141), (197, 173, 172), (196, 141, 142), (197, 174, 173), (196, 142, 143), (197, 175, 174), (196, 143, 144), (197, 176, 175), (196, 144, 145), (197, 177, 176), (196, 145, 146), (197, 178, 177), (196, 146, 147), (197, 179, 178), (196, 147, 148), (197, 180, 179), (196, 148, 149), (197, 181, 180), (196, 149, 150), (197, 182, 181), (196, 150, 151), (197, 183, 182), (196, 151, 152), (197, 184, 183), (196, 152, 153), (197, 185, 184), (196, 153, 154), (197, 186, 185), (196, 154, 155), (197, 187, 186), (196, 155, 156), (197, 188, 187), (196, 156, 157), (197, 189, 188), (196, 157, 158), (197, 190, 189), (196, 158, 159), (197, 191, 190), (196, 159, 160), (197, 192, 191), (196, 160, 161), (197, 193, 192), (196, 161, 162), (197, 194, 193), (196, 162, 163), (197, 195, 194), (196, 163, 132), (197, 164, 195), (132, 164, 165, 133), (133, 165, 166, 134), (134, 166, 167, 135), (135, 167, 168, 136), (136, 168, 169, 137), (137, 169, 170, 138), (138, 170, 171, 139), (139, 171, 172, 140), (140, 172, 173, 141), (141, 173, 174, 142), (142, 174, 175, 143), (143, 175, 176, 144), (144, 176, 177, 145), (145, 177, 178, 146), (146, 178, 179, 147), (147, 179, 180, 148), (148, 180, 181, 149), (149, 181, 182, 150), (150, 182, 183, 151), (151, 183, 184, 152), (152, 184, 185, 153), (153, 185, 186, 154), (154, 186, 187, 155), (155, 187, 188, 156), (156, 188, 189, 157), (157, 189, 190, 158), (158, 190, 191, 159), (159, 191, 192, 160), (160, 192, 193, 161), (161, 193, 194, 162), (162, 194, 195, 163), (163, 195, 164, 132), (232, 200, 231, 263), (233, 201, 200, 232), (234, 202, 201, 233), (235, 203, 202, 234), (236, 204, 203, 235), (237, 205, 204, 236), (238, 206, 205, 237), (239, 207, 206, 238), (240, 208, 207, 239), (241, 209, 208, 240), (242, 210, 209, 241), (243, 211, 210, 242), (244, 212, 211, 243), (245, 213, 212, 244), (246, 214, 213, 245), (247, 215, 214, 246), (248, 216, 215, 247), (249, 217, 216, 248), (250, 218, 217, 249), (251, 219, 218, 250), (252, 220, 219, 251), (253, 221, 220, 252), (254, 222, 221, 253), (255, 223, 222, 254), (256, 224, 223, 255), (257, 225, 224, 256), (258, 226, 225, 257), (259, 227, 226, 258), (260, 228, 227, 259), (261, 229, 228, 260), (262, 230, 229, 261), (263, 231, 230, 262), (198, 231, 200), (199, 232, 263), (198, 200, 201), (199, 233, 232), (198, 201, 202), (199, 234, 233), (198, 202, 203), (199, 235, 234), (198, 203, 204), (199, 236, 235), (198, 204, 205), (199, 237, 236), (198, 205, 206), (199, 238, 237), (198, 206, 207), (199, 239, 238), (198, 207, 208), (199, 240, 239), (198, 208, 209), (199, 241, 240), (198, 209, 210), (199, 242, 241), (198, 210, 211), (199, 243, 242), (198, 211, 212), (199, 244, 243), (198, 212, 213), (199, 245, 244), (198, 213, 214), (199, 246, 245), (198, 214, 215), (199, 247, 246), (198, 215, 216), (199, 248, 247), (198, 216, 217), (199, 249, 248), (198, 217, 218), (199, 250, 249), (198, 218, 219), (199, 251, 250), (198, 219, 220), (199, 252, 251), (198, 220, 221), (199, 253, 252), (198, 221, 222), (199, 254, 253), (198, 222, 223), (199, 255, 254), (198, 223, 224), (199, 256, 255), (198, 224, 225), (199, 257, 256), (198, 225, 226), (199, 258, 257), (198, 226, 227), (199, 259, 258), (198, 227, 228), (199, 260, 259), (198, 228, 229), (199, 261, 260), (198, 229, 230), (199, 262, 261), (198, 230, 231), (199, 263, 262), (266, 267, 264, 265), (268, 271, 270, 269), (264, 268, 269, 265), (265, 269, 270, 266), (266, 270, 271, 267), (267, 271, 268, 264)])
me_cylinder_004.materials.append(mat_underframe)
me_cylinder_004.use_remesh_preserve_volume = False
me_cylinder_004.use_remesh_preserve_attributes = False
me_cylinder_004.use_mirror_vertex_groups = False
me_cylinder_004.update()
me_cylinder_002 = bpy.data.meshes.new('Cylinder.002')
me_cylinder_002.from_pydata([(-0.5273, 0.2416, -0.06326), (-0.4983, 0.2063, -0.06326), (-0.4768, 0.1659, -0.06326), (-0.4635, 0.1222, -0.06326), (-0.459, 0.07669, -0.06326), (-0.4635, 0.03119, -0.06326), (-0.4768, -0.01257, -0.06326), (-0.4983, -0.05289, -0.06326), (-0.5273, -0.08823, -0.06326), (-0.5627, -0.1172, -0.06326), (-0.603, -0.1388, -0.06326), (-0.6467, -0.1521, -0.06326), (-0.6922, -0.1565, -0.06326), (-0.7377, -0.1521, -0.06326), (-0.7815, -0.1388, -0.06326), (-0.8218, -0.1172, -0.06326), (-0.8571, -0.08823, -0.06326), (-0.8862, -0.05289, -0.06326), (-0.9077, -0.01256, -0.06326), (-0.921, 0.03119, -0.06326), (-0.9255, 0.07669, -0.06326), (-0.921, 0.1222, -0.06326), (-0.9077, 0.1659, -0.06326), (-0.8862, 0.2063, -0.06326), (-0.8571, 0.2416, -0.06326), (-0.8218, 0.2706, -0.06326), (-0.7815, 0.2922, -0.06326), (-0.7377, 0.3054, -0.06326), (-0.6922, 0.3099, -0.06326), (-0.6467, 0.3054, -0.06326), (-0.603, 0.2922, -0.06326), (-0.5627, 0.2706, -0.06326), (-0.5273, 0.2416, 0.06326), (-0.4983, 0.2063, 0.06326), (-0.4768, 0.1659, 0.06326), (-0.4635, 0.1222, 0.06326), (-0.459, 0.07669, 0.06326), (-0.4635, 0.03119, 0.06326), (-0.4768, -0.01257, 0.06326), (-0.4983, -0.05289, 0.06326), (-0.5273, -0.08823, 0.06326), (-0.5627, -0.1172, 0.06326), (-0.603, -0.1388, 0.06326), (-0.6467, -0.1521, 0.06326), (-0.6922, -0.1565, 0.06326), (-0.7377, -0.1521, 0.06326), (-0.7815, -0.1388, 0.06326), (-0.8218, -0.1172, 0.06326), (-0.8571, -0.08823, 0.06326), (-0.8862, -0.05289, 0.06326), (-0.9077, -0.01257, 0.06326), (-0.921, 0.03119, 0.06326), (-0.9255, 0.07669, 0.06326), (-0.921, 0.1222, 0.06326), (-0.9077, 0.1659, 0.06326), (-0.8862, 0.2063, 0.06326), (-0.8571, 0.2416, 0.06326), (-0.8218, 0.2706, 0.06326), (-0.7815, 0.2922, 0.06326), (-0.7377, 0.3054, 0.06326), (-0.6922, 0.3099, 0.06326), (-0.6467, 0.3054, 0.06326), (-0.603, 0.2922, 0.06326), (-0.5627, 0.2706, 0.06326), (-0.6922, 0.07669, -0.06326), (-0.6922, 0.07669, 0.06326), (-0.6922, 0.07669, 1.422), (-0.6922, 0.07669, 1.295), (-0.5627, 0.2706, 1.422), (-0.603, 0.2922, 1.422), (-0.6467, 0.3054, 1.422), (-0.6922, 0.3099, 1.422), (-0.7377, 0.3054, 1.422), (-0.7815, 0.2922, 1.422), (-0.8218, 0.2706, 1.422), (-0.8571, 0.2416, 1.422), (-0.8862, 0.2063, 1.422), (-0.9077, 0.1659, 1.422), (-0.921, 0.1222, 1.422), (-0.9255, 0.07669, 1.422), (-0.921, 0.03119, 1.422), (-0.9077, -0.01257, 1.422), (-0.8862, -0.05289, 1.422), (-0.8571, -0.08823, 1.422), (-0.8218, -0.1172, 1.422), (-0.7815, -0.1388, 1.422), (-0.7377, -0.1521, 1.422), (-0.6922, -0.1565, 1.422), (-0.6467, -0.1521, 1.422), (-0.603, -0.1388, 1.422), (-0.5627, -0.1172, 1.422), (-0.5273, -0.08823, 1.422), (-0.4983, -0.05289, 1.422), (-0.4768, -0.01257, 1.422), (-0.4635, 0.03119, 1.422), (-0.459, 0.07669, 1.422), (-0.4635, 0.1222, 1.422), (-0.4768, 0.1659, 1.422), (-0.4983, 0.2063, 1.422), (-0.5273, 0.2416, 1.422), (-0.5627, 0.2706, 1.295), (-0.603, 0.2922, 1.295), (-0.6467, 0.3054, 1.295), (-0.6922, 0.3099, 1.295), (-0.7377, 0.3054, 1.295), (-0.7815, 0.2922, 1.295), (-0.8218, 0.2706, 1.295), (-0.8571, 0.2416, 1.295), (-0.8862, 0.2063, 1.295), (-0.9077, 0.1659, 1.295), (-0.921, 0.1222, 1.295), (-0.9255, 0.07669, 1.295), (-0.921, 0.03119, 1.295), (-0.9077, -0.01256, 1.295), (-0.8862, -0.05289, 1.295), (-0.8571, -0.08823, 1.295), (-0.8218, -0.1172, 1.295), (-0.7815, -0.1388, 1.295), (-0.7377, -0.1521, 1.295), (-0.6922, -0.1565, 1.295), (-0.6467, -0.1521, 1.295), (-0.603, -0.1388, 1.295), (-0.5627, -0.1172, 1.295), (-0.5273, -0.08823, 1.295), (-0.4983, -0.05289, 1.295), (-0.4768, -0.01257, 1.295), (-0.4635, 0.03119, 1.295), (-0.459, 0.07669, 1.295), (-0.4635, 0.1222, 1.295), (-0.4768, 0.1659, 1.295), (-0.4983, 0.2063, 1.295), (-0.5273, 0.2416, 1.295), (0.4039, 0.2416, 1.295), (0.4329, 0.2063, 1.295), (0.4544, 0.1659, 1.295), (0.4677, 0.1222, 1.295), (0.4722, 0.07669, 1.295), (0.4677, 0.03119, 1.295), (0.4544, -0.01257, 1.295), (0.4329, -0.05289, 1.295), (0.4039, -0.08823, 1.295), (0.3685, -0.1172, 1.295), (0.3282, -0.1388, 1.295), (0.2845, -0.1521, 1.295), (0.239, -0.1565, 1.295), (0.1935, -0.1521, 1.295), (0.1497, -0.1388, 1.295), (0.1094, -0.1172, 1.295), (0.07405, -0.08823, 1.295), (0.04504, -0.05289, 1.295), (0.02349, -0.01256, 1.295), (0.01022, 0.03119, 1.295), (0.005737, 0.07669, 1.295), (0.01022, 0.1222, 1.295), (0.02349, 0.1659, 1.295), (0.04504, 0.2063, 1.295), (0.07405, 0.2416, 1.295), (0.1094, 0.2706, 1.295), (0.1497, 0.2922, 1.295), (0.1935, 0.3054, 1.295), (0.239, 0.3099, 1.295), (0.2845, 0.3054, 1.295), (0.3282, 0.2922, 1.295), (0.3685, 0.2706, 1.295), (0.4039, 0.2416, 1.422), (0.4329, 0.2063, 1.422), (0.4544, 0.1659, 1.422), (0.4677, 0.1222, 1.422), (0.4722, 0.07669, 1.422), (0.4677, 0.03119, 1.422), (0.4544, -0.01257, 1.422), (0.4329, -0.05289, 1.422), (0.4039, -0.08823, 1.422), (0.3685, -0.1172, 1.422), (0.3282, -0.1388, 1.422), (0.2845, -0.1521, 1.422), (0.239, -0.1565, 1.422), (0.1935, -0.1521, 1.422), (0.1497, -0.1388, 1.422), (0.1094, -0.1172, 1.422), (0.07405, -0.08823, 1.422), (0.04504, -0.05289, 1.422), (0.02349, -0.01257, 1.422), (0.01022, 0.03119, 1.422), (0.005737, 0.07669, 1.422), (0.01022, 0.1222, 1.422), (0.02349, 0.1659, 1.422), (0.04504, 0.2063, 1.422), (0.07405, 0.2416, 1.422), (0.1094, 0.2706, 1.422), (0.1497, 0.2922, 1.422), (0.1935, 0.3054, 1.422), (0.239, 0.3099, 1.422), (0.2845, 0.3054, 1.422), (0.3282, 0.2922, 1.422), (0.3685, 0.2706, 1.422), (0.239, 0.07669, 1.295), (0.239, 0.07669, 1.422), (0.239, 0.07669, 0.06326), (0.239, 0.07669, -0.06326), (0.3685, 0.2706, 0.06326), (0.3282, 0.2922, 0.06326), (0.2845, 0.3054, 0.06326), (0.239, 0.3099, 0.06326), (0.1935, 0.3054, 0.06326), (0.1497, 0.2922, 0.06326), (0.1094, 0.2706, 0.06326), (0.07405, 0.2416, 0.06326), (0.04504, 0.2063, 0.06326), (0.02349, 0.1659, 0.06326), (0.01022, 0.1222, 0.06326), (0.005737, 0.07669, 0.06326), (0.01022, 0.03119, 0.06326), (0.02349, -0.01257, 0.06326), (0.04504, -0.05289, 0.06326), (0.07405, -0.08823, 0.06326), (0.1094, -0.1172, 0.06326), (0.1497, -0.1388, 0.06326), (0.1935, -0.1521, 0.06326), (0.239, -0.1565, 0.06326), (0.2845, -0.1521, 0.06326), (0.3282, -0.1388, 0.06326), (0.3685, -0.1172, 0.06326), (0.4039, -0.08823, 0.06326), (0.4329, -0.05289, 0.06326), (0.4544, -0.01257, 0.06326), (0.4677, 0.03119, 0.06326), (0.4722, 0.07669, 0.06326), (0.4677, 0.1222, 0.06326), (0.4544, 0.1659, 0.06326), (0.4329, 0.2063, 0.06326), (0.4039, 0.2416, 0.06326), (0.3685, 0.2706, -0.06326), (0.3282, 0.2922, -0.06326), (0.2845, 0.3054, -0.06326), (0.239, 0.3099, -0.06326), (0.1935, 0.3054, -0.06326), (0.1497, 0.2922, -0.06326), (0.1094, 0.2706, -0.06326), (0.07405, 0.2416, -0.06326), (0.04504, 0.2063, -0.06326), (0.02349, 0.1659, -0.06326), (0.01022, 0.1222, -0.06326), (0.005737, 0.07669, -0.06326), (0.01022, 0.03119, -0.06326), (0.02349, -0.01256, -0.06326), (0.04504, -0.05289, -0.06326), (0.07405, -0.08823, -0.06326), (0.1094, -0.1172, -0.06326), (0.1497, -0.1388, -0.06326), (0.1935, -0.1521, -0.06326), (0.239, -0.1565, -0.06326), (0.2845, -0.1521, -0.06326), (0.3282, -0.1388, -0.06326), (0.3685, -0.1172, -0.06326), (0.4039, -0.08823, -0.06326), (0.4329, -0.05289, -0.06326), (0.4544, -0.01257, -0.06326), (0.4677, 0.03119, -0.06326), (0.4722, 0.07669, -0.06326), (0.4677, 0.1222, -0.06326), (0.4544, 0.1659, -0.06326), (0.4329, 0.2063, -0.06326), (0.4039, 0.2416, -0.06326), (0.2636, 0.2657, -0.01138), (0.2636, -0.04659, -0.01138), (-0.7717, -0.04659, -0.01138), (-0.7717, 0.2657, -0.01138), (0.2636, 0.2657, 1.37), (0.2636, -0.04659, 1.37), (-0.7717, -0.04659, 1.37), (-0.7717, 0.2657, 1.37)], [], [(64, 0, 1), (65, 33, 32), (64, 1, 2), (65, 34, 33), (64, 2, 3), (65, 35, 34), (64, 3, 4), (65, 36, 35), (64, 4, 5), (65, 37, 36), (64, 5, 6), (65, 38, 37), (64, 6, 7), (65, 39, 38), (64, 7, 8), (65, 40, 39), (64, 8, 9), (65, 41, 40), (64, 9, 10), (65, 42, 41), (64, 10, 11), (65, 43, 42), (64, 11, 12), (65, 44, 43), (64, 12, 13), (65, 45, 44), (64, 13, 14), (65, 46, 45), (64, 14, 15), (65, 47, 46), (64, 15, 16), (65, 48, 47), (64, 16, 17), (65, 49, 48), (64, 17, 18), (65, 50, 49), (64, 18, 19), (65, 51, 50), (64, 19, 20), (65, 52, 51), (64, 20, 21), (65, 53, 52), (64, 21, 22), (65, 54, 53), (64, 22, 23), (65, 55, 54), (64, 23, 24), (65, 56, 55), (64, 24, 25), (65, 57, 56), (64, 25, 26), (65, 58, 57), (64, 26, 27), (65, 59, 58), (64, 27, 28), (65, 60, 59), (64, 28, 29), (65, 61, 60), (64, 29, 30), (65, 62, 61), (64, 30, 31), (65, 63, 62), (31, 0, 64), (65, 32, 63), (0, 32, 33, 1), (1, 33, 34, 2), (2, 34, 35, 3), (3, 35, 36, 4), (4, 36, 37, 5), (5, 37, 38, 6), (6, 38, 39, 7), (7, 39, 40, 8), (8, 40, 41, 9), (9, 41, 42, 10), (10, 42, 43, 11), (11, 43, 44, 12), (12, 44, 45, 13), (13, 45, 46, 14), (14, 46, 47, 15), (15, 47, 48, 16), (16, 48, 49, 17), (17, 49, 50, 18), (18, 50, 51, 19), (19, 51, 52, 20), (20, 52, 53, 21), (21, 53, 54, 22), (22, 54, 55, 23), (23, 55, 56, 24), (24, 56, 57, 25), (25, 57, 58, 26), (26, 58, 59, 27), (27, 59, 60, 28), (28, 60, 61, 29), (29, 61, 62, 30), (30, 62, 63, 31), (32, 0, 31, 63), (100, 68, 99, 131), (101, 69, 68, 100), (102, 70, 69, 101), (103, 71, 70, 102), (104, 72, 71, 103), (105, 73, 72, 104), (106, 74, 73, 105), (107, 75, 74, 106), (108, 76, 75, 107), (109, 77, 76, 108), (110, 78, 77, 109), (111, 79, 78, 110), (112, 80, 79, 111), (113, 81, 80, 112), (114, 82, 81, 113), (115, 83, 82, 114), (116, 84, 83, 115), (117, 85, 84, 116), (118, 86, 85, 117), (119, 87, 86, 118), (120, 88, 87, 119), (121, 89, 88, 120), (122, 90, 89, 121), (123, 91, 90, 122), (124, 92, 91, 123), (125, 93, 92, 124), (126, 94, 93, 125), (127, 95, 94, 126), (128, 96, 95, 127), (129, 97, 96, 128), (130, 98, 97, 129), (131, 99, 98, 130), (66, 99, 68), (67, 100, 131), (66, 68, 69), (67, 101, 100), (66, 69, 70), (67, 102, 101), (66, 70, 71), (67, 103, 102), (66, 71, 72), (67, 104, 103), (66, 72, 73), (67, 105, 104), (66, 73, 74), (67, 106, 105), (66, 74, 75), (67, 107, 106), (66, 75, 76), (67, 108, 107), (66, 76, 77), (67, 109, 108), (66, 77, 78), (67, 110, 109), (66, 78, 79), (67, 111, 110), (66, 79, 80), (67, 112, 111), (66, 80, 81), (67, 113, 112), (66, 81, 82), (67, 114, 113), (66, 82, 83), (67, 115, 114), (66, 83, 84), (67, 116, 115), (66, 84, 85), (67, 117, 116), (66, 85, 86), (67, 118, 117), (66, 86, 87), (67, 119, 118), (66, 87, 88), (67, 120, 119), (66, 88, 89), (67, 121, 120), (66, 89, 90), (67, 122, 121), (66, 90, 91), (67, 123, 122), (66, 91, 92), (67, 124, 123), (66, 92, 93), (67, 125, 124), (66, 93, 94), (67, 126, 125), (66, 94, 95), (67, 127, 126), (66, 95, 96), (67, 128, 127), (66, 96, 97), (67, 129, 128), (66, 97, 98), (67, 130, 129), (66, 98, 99), (67, 131, 130), (196, 132, 133), (197, 165, 164), (196, 133, 134), (197, 166, 165), (196, 134, 135), (197, 167, 166), (196, 135, 136), (197, 168, 167), (196, 136, 137), (197, 169, 168), (196, 137, 138), (197, 170, 169), (196, 138, 139), (197, 171, 170), (196, 139, 140), (197, 172, 171), (196, 140, 141), (197, 173, 172), (196, 141, 142), (197, 174, 173), (196, 142, 143), (197, 175, 174), (196, 143, 144), (197, 176, 175), (196, 144, 145), (197, 177, 176), (196, 145, 146), (197, 178, 177), (196, 146, 147), (197, 179, 178), (196, 147, 148), (197, 180, 179), (196, 148, 149), (197, 181, 180), (196, 149, 150), (197, 182, 181), (196, 150, 151), (197, 183, 182), (196, 151, 152), (197, 184, 183), (196, 152, 153), (197, 185, 184), (196, 153, 154), (197, 186, 185), (196, 154, 155), (197, 187, 186), (196, 155, 156), (197, 188, 187), (196, 156, 157), (197, 189, 188), (196, 157, 158), (197, 190, 189), (196, 158, 159), (197, 191, 190), (196, 159, 160), (197, 192, 191), (196, 160, 161), (197, 193, 192), (196, 161, 162), (197, 194, 193), (196, 162, 163), (197, 195, 194), (196, 163, 132), (197, 164, 195), (132, 164, 165, 133), (133, 165, 166, 134), (134, 166, 167, 135), (135, 167, 168, 136), (136, 168, 169, 137), (137, 169, 170, 138), (138, 170, 171, 139), (139, 171, 172, 140), (140, 172, 173, 141), (141, 173, 174, 142), (142, 174, 175, 143), (143, 175, 176, 144), (144, 176, 177, 145), (145, 177, 178, 146), (146, 178, 179, 147), (147, 179, 180, 148), (148, 180, 181, 149), (149, 181, 182, 150), (150, 182, 183, 151), (151, 183, 184, 152), (152, 184, 185, 153), (153, 185, 186, 154), (154, 186, 187, 155), (155, 187, 188, 156), (156, 188, 189, 157), (157, 189, 190, 158), (158, 190, 191, 159), (159, 191, 192, 160), (160, 192, 193, 161), (161, 193, 194, 162), (162, 194, 195, 163), (163, 195, 164, 132), (232, 200, 231, 263), (233, 201, 200, 232), (234, 202, 201, 233), (235, 203, 202, 234), (236, 204, 203, 235), (237, 205, 204, 236), (238, 206, 205, 237), (239, 207, 206, 238), (240, 208, 207, 239), (241, 209, 208, 240), (242, 210, 209, 241), (243, 211, 210, 242), (244, 212, 211, 243), (245, 213, 212, 244), (246, 214, 213, 245), (247, 215, 214, 246), (248, 216, 215, 247), (249, 217, 216, 248), (250, 218, 217, 249), (251, 219, 218, 250), (252, 220, 219, 251), (253, 221, 220, 252), (254, 222, 221, 253), (255, 223, 222, 254), (256, 224, 223, 255), (257, 225, 224, 256), (258, 226, 225, 257), (259, 227, 226, 258), (260, 228, 227, 259), (261, 229, 228, 260), (262, 230, 229, 261), (263, 231, 230, 262), (198, 231, 200), (199, 232, 263), (198, 200, 201), (199, 233, 232), (198, 201, 202), (199, 234, 233), (198, 202, 203), (199, 235, 234), (198, 203, 204), (199, 236, 235), (198, 204, 205), (199, 237, 236), (198, 205, 206), (199, 238, 237), (198, 206, 207), (199, 239, 238), (198, 207, 208), (199, 240, 239), (198, 208, 209), (199, 241, 240), (198, 209, 210), (199, 242, 241), (198, 210, 211), (199, 243, 242), (198, 211, 212), (199, 244, 243), (198, 212, 213), (199, 245, 244), (198, 213, 214), (199, 246, 245), (198, 214, 215), (199, 247, 246), (198, 215, 216), (199, 248, 247), (198, 216, 217), (199, 249, 248), (198, 217, 218), (199, 250, 249), (198, 218, 219), (199, 251, 250), (198, 219, 220), (199, 252, 251), (198, 220, 221), (199, 253, 252), (198, 221, 222), (199, 254, 253), (198, 222, 223), (199, 255, 254), (198, 223, 224), (199, 256, 255), (198, 224, 225), (199, 257, 256), (198, 225, 226), (199, 258, 257), (198, 226, 227), (199, 259, 258), (198, 227, 228), (199, 260, 259), (198, 228, 229), (199, 261, 260), (198, 229, 230), (199, 262, 261), (198, 230, 231), (199, 263, 262), (266, 267, 264, 265), (268, 271, 270, 269), (264, 268, 269, 265), (265, 269, 270, 266), (266, 270, 271, 267), (267, 271, 268, 264)])
me_cylinder_002.materials.append(mat_underframe)
me_cylinder_002.use_remesh_preserve_volume = False
me_cylinder_002.use_remesh_preserve_attributes = False
me_cylinder_002.use_mirror_vertex_groups = False
me_cylinder_002.update()
me_cube_024 = bpy.data.meshes.new('Cube.024')
me_cube_024.from_pydata([(-0.6994, 0.1442, 0.2941), (0.06747, -0.06747, 0.2941), (-0.06747, -0.06747, 0.2941), (-0.9001, 0.1442, 0.2941), (-0.6994, 0.1442, 0.429), (0.06747, -0.06747, 0.429), (-0.06747, -0.06747, 0.429), (-0.9001, 0.1442, 0.429), (-0.05651, 0.3742, 0.429), (0.177, 0.3742, 0.429), (-0.05651, 0.3742, 0.2941), (0.177, 0.3742, 0.2941), (0.177, 0.4566, 0.2941), (-0.05651, 0.4566, 0.2941), (0.177, 0.4566, 0.429), (-0.05651, 0.4566, 0.429), (-0.05651, 0.4566, 0.8918), (0.177, 0.4566, 0.8918), (0.177, 0.3742, 0.8918), (-0.05651, 0.3742, 0.8918), (-0.05651, 0.3172, 1.019), (0.177, 0.3172, 1.019), (0.177, 0.3996, 1.019), (-0.05651, 0.3996, 1.019), (-0.05651, 0.4566, -0.1307), (0.177, 0.4566, -0.1307), (0.177, 0.3742, -0.1307), (-0.05651, 0.3742, -0.1307), (-0.05651, 0.2981, -0.2512), (0.177, 0.2981, -0.2512), (0.177, 0.3806, -0.2512), (-0.05651, 0.3806, -0.2512)], [], [(0, 1, 2, 3), (4, 7, 6, 5), (0, 4, 5, 1), (1, 5, 6, 2), (2, 6, 7, 3), (3, 7, 8, 10), (4, 0, 11, 9), (7, 4, 9, 8), (0, 3, 10, 11), (9, 11, 12, 14), (10, 8, 15, 13), (13, 15, 14, 12), (15, 8, 19, 16), (14, 15, 16, 17), (9, 14, 17, 18), (8, 9, 18, 19), (19, 18, 21, 20), (18, 17, 22, 21), (17, 16, 23, 22), (16, 19, 20, 23), (20, 21, 22, 23), (12, 11, 26, 25), (13, 12, 25, 24), (10, 13, 24, 27), (11, 10, 27, 26), (26, 27, 28, 29), (27, 24, 31, 28), (24, 25, 30, 31), (25, 26, 29, 30), (29, 28, 31, 30)])
me_cube_024.materials.append(mat_underframe)
me_cube_024.use_remesh_preserve_volume = False
me_cube_024.use_remesh_preserve_attributes = False
me_cube_024.use_mirror_vertex_groups = False
me_cube_024.update()
me_cube_023 = bpy.data.meshes.new('Cube.023')
me_cube_023.from_pydata([(-1.058, -0.1325, -0.1818), (-1.058, 0.1325, -0.1818), (1.058, 0.1325, -0.1818), (1.058, -0.1325, -0.1818), (-1.058, -0.1325, -0.2784), (-1.058, 0.1325, -0.2345), (1.058, 0.1325, -0.2345), (1.058, -0.1325, -0.2784), (1.058, -0.1325, 1.003), (1.058, 0.1325, 0.9597), (-1.058, 0.1325, 0.9597), (-1.058, -0.1325, 1.003), (1.058, -0.1325, 0.9069), (1.058, 0.1325, 0.9069), (-1.058, 0.1325, 0.9069), (-1.058, -0.1325, 0.9069), (-1.153, -0.1325, 0.9069), (-1.153, 0.06864, 0.9069), (-1.153, -0.1325, 1.003), (-1.153, 0.06864, 0.9597), (-1.153, 0.06864, -0.2345), (-1.153, -0.1325, -0.2784), (-1.153, 0.06864, -0.1818), (-1.153, -0.1325, -0.1818), (-1.412, -0.1325, -0.1081), (-1.28, -0.02262, -0.1582), (-1.412, -0.1325, -0.1916), (-1.28, -0.02262, -0.2087), (-1.28, -0.02262, 0.9338), (-1.412, -0.1325, 0.9167), (-1.28, -0.02262, 0.8833), (-1.412, -0.1325, 0.8332)], [], [(0, 1, 2, 3), (4, 7, 6, 5), (1, 5, 6, 2), (2, 6, 7, 3), (4, 0, 3, 7), (11, 15, 12, 8), (13, 9, 8, 12), (14, 10, 9, 13), (11, 8, 9, 10), (15, 14, 13, 12), (14, 15, 16, 17), (11, 10, 19, 18), (10, 14, 17, 19), (15, 11, 18, 16), (0, 4, 21, 23), (5, 1, 22, 20), (4, 5, 20, 21), (1, 0, 23, 22), (22, 23, 24, 25), (21, 20, 27, 26), (20, 22, 25, 27), (23, 21, 26, 24), (16, 18, 29, 31), (19, 17, 30, 28), (18, 19, 28, 29), (17, 16, 31, 30), (24, 26, 27, 25), (31, 29, 28, 30), (17, 19, 20, 22)])
me_cube_023.polygons.foreach_set('material_index', [0, 0, 0, 0, 0, 0, 0, 0, 0, 0, 1, 1, 1, 1, 1, 1, 1, 1, 2, 2, 2, 2, 2, 2, 2, 2, 2, 2, 0])
me_cube_023.materials.append(mat_maincolour1)
me_cube_023.materials.append(mat_maincolour3)
me_cube_023.materials.append(mat_maincolour2)
me_cube_023.use_remesh_preserve_volume = False
me_cube_023.use_remesh_preserve_attributes = False
me_cube_023.use_mirror_vertex_groups = False
me_cube_023.update()
me_cube_022 = bpy.data.meshes.new('Cube.022')
me_cube_022.from_pydata([(0.4744, 0.165, -0.4283), (0.5084, -0.165, -0.5084), (-0.5084, -0.165, -0.5084), (-0.4744, 0.165, -0.4283), (0.4744, 0.165, 0.4283), (0.5084, -0.165, 0.5084), (-0.5084, -0.165, 0.5084), (-0.4744, 0.165, 0.4283)], [], [(0, 1, 2, 3), (4, 7, 6, 5), (0, 4, 5, 1), (1, 5, 6, 2), (2, 6, 7, 3), (4, 0, 3, 7)])
me_cube_022.materials.append(mat_roof)
me_cube_022.use_remesh_preserve_volume = False
me_cube_022.use_remesh_preserve_attributes = False
me_cube_022.use_mirror_vertex_groups = False
me_cube_022.update()
me_plane_109 = bpy.data.meshes.new('Plane.109')
me_plane_109.from_pydata([(0.2099, 0.3086, 1.219), (0.2099, -0.2173, 1.219), (-0.2099, -0.2173, 1.219), (-0.2099, 0.3086, 1.219)], [], [(0, 3, 2, 1)])
me_plane_109.materials.append(mat_roof)
me_plane_109.use_remesh_preserve_volume = False
me_plane_109.use_remesh_preserve_attributes = False
me_plane_109.use_mirror_vertex_groups = False
me_plane_109.update()
me_plane_108 = bpy.data.meshes.new('Plane.108')
me_plane_108.from_pydata([(0.2099, 0.3086, 1.219), (0.2099, -0.2173, 1.219), (-0.2099, -0.2173, 1.219), (-0.2099, 0.3086, 1.219)], [], [(0, 3, 2, 1)])
me_plane_108.materials.append(mat_roof)
me_plane_108.use_remesh_preserve_volume = False
me_plane_108.use_remesh_preserve_attributes = False
me_plane_108.use_mirror_vertex_groups = False
me_plane_108.update()
me_plane_020 = bpy.data.meshes.new('Plane.020')
me_plane_020.from_pydata([(0.2442, -0.04405, 1.26e-08), (0.2442, -0.6958, 4.109e-08), (0.03063, -0.6958, 3.175e-08), (0.03063, -0.04405, 3.264e-09), (-0.2389, -0.04405, -8.516e-09), (-0.2389, -0.6958, 1.997e-08), (-0.02534, -0.6958, 2.93e-08), (-0.02534, -0.04405, 8.177e-10)], [], [(0, 3, 2, 1), (5, 6, 7, 4)])
me_plane_020.materials.append(mat_roof)
me_plane_020.use_remesh_preserve_volume = False
me_plane_020.use_remesh_preserve_attributes = False
me_plane_020.use_mirror_vertex_groups = False
me_plane_020.update()
me_cube_004 = bpy.data.meshes.new('Cube.004')
me_cube_004.from_pydata([(0.2997, 0.09945, 0.3112), (0.2997, -1.181, 0.3112), (-0.2997, -1.181, 0.3112), (-0.2997, 0.09945, 0.3112), (0.2997, 0.09945, 0.9107), (0.2997, -1.181, 0.9107), (-0.2997, -1.181, 0.9107), (-0.2997, 0.09945, 0.9107), (-0.2997, -1.516, 0.9107), (0.2997, -1.516, 0.9107), (-0.2997, -1.516, 0.3112), (0.2997, -1.516, 0.3112)], [], [(0, 1, 2, 3), (4, 7, 6, 5), (0, 4, 5, 1), (2, 6, 7, 3), (4, 0, 3, 7), (6, 2, 10, 8), (1, 5, 9, 11), (5, 6, 8, 9), (2, 1, 11, 10), (11, 9, 8, 10)])
me_cube_004.polygons.foreach_set('material_index', [0, 0, 0, 0, 0, 1, 1, 1, 1, 0])
me_cube_004.materials.append(mat_maincolour3)
me_cube_004.materials.append(mat_maincolour3)
me_cube_004.use_remesh_preserve_volume = False
me_cube_004.use_remesh_preserve_attributes = False
me_cube_004.use_mirror_vertex_groups = False
me_cube_004.update()
me_cube_002 = bpy.data.meshes.new('Cube.002')
me_cube_002.from_pydata([(1.887, 2.295, -0.8761), (1.887, 0.8755, -0.8761), (-2.994, 0.8755, -0.8761), (-2.854, 2.295, -0.8761), (1.887, 2.295, 0.8761), (1.887, 0.8755, 0.8761), (-2.994, 0.8755, 0.8761), (-2.854, 2.295, 0.8761), (-3.127, 0.5353, 0.8761), (1.887, 0.5353, 0.8761), (-3.127, 0.5353, -0.8761), (1.887, 0.5353, -0.8761), (1.887, 0.3314, -0.8761), (-3.394, 0.3314, -0.8761), (1.887, 0.3314, 0.8761), (-3.394, 0.3314, 0.8761), (-4.024, 0.3314, 0.753), (-4.024, 0.3314, -0.753), (-3.904, 0.5353, -0.753), (-3.904, 0.5353, 0.753), (-3.717, 2.207, 0.753), (-3.894, 0.8755, 0.753), (-3.717, 2.207, -0.753), (-3.894, 0.8755, -0.753), (-3.639, 2.393, -0.753), (-3.639, 2.393, 0.753), (-2.854, 2.393, 0.8307), (1.887, 2.393, 0.8307), (-2.854, 2.393, -0.8307), (1.887, 2.393, -0.8307), (-3.896, 0.1031, -0.5906), (-3.896, 0.1031, 0.5906), (-2.854, 0.1031, 0.8729), (-2.854, 0.1031, -0.8729), (-2.56, 0.1031, -0.8729), (-2.56, 0.1031, 0.8729), (-2.56, 0.3314, 0.8761), (-2.56, 0.3314, -0.8761), (-1.081, 0.3314, -0.8761), (-1.081, 0.3314, 0.8761), (-1.081, 0.1031, 0.8729), (-1.081, 0.1031, -0.8729), (1.889, 0.1031, -0.8729), (1.889, 0.1031, 0.8729), (1.889, 0.3314, 0.8761), (1.889, 0.3314, -0.8761), (-3.853, 1.13, -0.753), (-3.853, 1.13, 0.753), (-2.92, 1.211, 0.8761), (-2.92, 1.211, -0.8761), (1.887, 2.441, -0.8148), (-2.854, 2.441, -0.8148), (1.887, 2.441, 0.8148), (-2.854, 2.441, 0.8148), (-3.584, 2.441, 0.753), (-3.584, 2.441, -0.753), (-3.046, 0.7054, -0.8761), (-3.046, 0.7054, 0.8761), (-3.483, 0.5353, 0.8146), (-3.483, 0.5353, -0.8146), (-3.263, 0.8755, 0.8579), (-3.899, 0.7054, 0.753), (-3.899, 0.7054, -0.753), (-3.263, 0.8755, -0.8579), (-3.019, 2.251, -0.8613), (-3.717, 2.207, -5.066e-07), (-3.019, 2.251, 0.8613), (-3.894, 0.8755, -3.874e-07), (-3.904, 0.5353, -5.066e-07), (-2.854, 2.344, 0.8534), (-2.98, 2.393, 0.8289), (-3.678, 2.3, 0.753), (-3.639, 2.393, -4.47e-07), (-3.678, 2.3, -0.753), (-2.98, 2.393, -0.8289), (-2.854, 2.344, -0.8534), (-3.785, 1.669, -0.753), (-3.874, 1.003, -0.753), (-3.785, 1.669, 0.753), (-3.874, 1.003, 0.753), (-3.853, 1.13, -4.172e-07), (-2.942, 1.043, 0.8761), (-2.854, 1.753, 0.8761), (-3.213, 1.17, 0.8645), (-2.942, 1.043, -0.8761), (-2.854, 1.753, -0.8761), (-3.213, 1.17, -0.8645), (-2.854, 2.417, -0.8227), (-2.854, 2.417, 0.8227), (-3.611, 2.417, -0.753), (-2.952, 2.441, -0.8206), (-3.611, 2.417, 0.753), (-3.584, 2.441, -4.47e-07), (-2.952, 2.441, 0.8206), (-2.854, 2.441, -1.49e-07), (-3.31, 0.7054, 0.8579), (-3.31, 0.7054, -0.8579), (-3.899, 0.7054, -4.47e-07), (-2.999, 2.322, 0.8408), (-3.678, 2.3, -4.768e-07), (-2.999, 2.322, -0.8408), (-3.238, 1.023, -0.8579), (-3.12, 1.711, -0.8415), (-3.785, 1.669, -4.47e-07), (-3.874, 1.003, -4.023e-07), (-3.238, 1.023, 0.8579), (-3.12, 1.711, 0.8415), (-2.966, 2.417, -0.8248), (-3.611, 2.417, -4.47e-07), (-2.966, 2.417, 0.8248), (-2.952, 2.441, -2.855e-07)], [], [(0, 4, 5, 1), (1, 5, 9, 11), (10, 11, 12, 13), (9, 8, 15, 14), (11, 9, 14, 12), (12, 14, 15, 13), (4, 0, 29, 27), (17, 13, 33, 30), (16, 17, 30, 31), (15, 16, 31, 32), (33, 32, 31, 30), (32, 33, 34, 35), (15, 32, 35, 36), (33, 13, 37, 34), (13, 15, 36, 37), (40, 41, 42, 43), (39, 40, 43, 44), (41, 38, 45, 42), (38, 39, 44, 45), (45, 44, 43, 42), (48, 5, 4), (49, 0, 1), (27, 29, 50, 52), (35, 40, 39, 36), (34, 37, 38, 41), (57, 9, 5), (6, 57, 5), (57, 8, 9), (56, 1, 11), (10, 56, 11), (56, 2, 1), (58, 16, 15), (8, 58, 15), (58, 19, 16), (59, 13, 17), (18, 59, 17), (59, 10, 13), (57, 6, 60, 95), (8, 57, 95, 58), (95, 60, 21, 61), (58, 95, 61, 19), (56, 10, 59, 96), (2, 56, 96, 63), (96, 59, 18, 62), (63, 96, 62, 23), (67, 23, 62, 97), (21, 67, 97, 61), (97, 62, 18, 68), (61, 97, 68, 19), (68, 17, 16), (19, 68, 16), (68, 18, 17), (66, 7, 69, 98), (20, 66, 98, 71), (98, 69, 26, 70), (71, 98, 70, 25), (65, 20, 71, 99), (22, 65, 99, 73), (99, 71, 25, 72), (73, 99, 72, 24), (64, 22, 73, 100), (3, 64, 100, 75), (100, 73, 24, 74), (75, 100, 74, 28), (69, 4, 27), (26, 69, 27), (69, 7, 4), (29, 0, 75), (75, 0, 3), (75, 28, 29), (7, 82, 4), (82, 48, 4), (48, 81, 5), (81, 6, 5), (2, 84, 1), (84, 49, 1), (85, 0, 49), (3, 0, 85), (63, 23, 77, 101), (2, 63, 101, 84), (101, 77, 46, 86), (84, 101, 86, 49), (85, 49, 86, 102), (3, 85, 102, 64), (102, 86, 46, 76), (64, 102, 76, 22), (65, 22, 76, 103), (20, 65, 103, 78), (103, 76, 46, 80), (78, 103, 80, 47), (79, 47, 80, 104), (21, 79, 104, 67), (104, 80, 46, 77), (67, 104, 77, 23), (81, 48, 83, 105), (6, 81, 105, 60), (105, 83, 47, 79), (60, 105, 79, 21), (66, 20, 78, 106), (7, 66, 106, 82), (106, 78, 47, 83), (82, 106, 83, 48), (87, 50, 29), (28, 87, 29), (87, 51, 50), (88, 27, 52), (53, 88, 52), (88, 26, 27), (74, 24, 89, 107), (28, 74, 107, 87), (107, 89, 55, 90), (87, 107, 90, 51), (72, 25, 91, 108), (24, 72, 108, 89), (108, 91, 54, 92), (89, 108, 92, 55), (70, 26, 88, 109), (25, 70, 109, 91), (109, 88, 53, 93), (91, 109, 93, 54), (94, 52, 50), (51, 94, 50), (94, 53, 52), (94, 51, 90, 110), (53, 94, 110, 93), (110, 90, 55, 92), (93, 110, 92, 54)])
me_cube_002.polygons.foreach_set('material_index', [1, 1, 0, 0, 0, 0, 1, 0, 0, 0, 2, 2, 0, 0, 0, 2, 0, 0, 0, 0, 0, 0, 1, 0, 0, 0, 0, 0, 0, 0, 0, 4, 4, 3, 4, 3, 4, 4, 4, 3, 3, 4, 4, 3, 3, 3, 3, 3, 3, 3, 3, 3, 4, 3, 4, 3, 3, 3, 3, 3, 3, 4, 3, 4, 0, 0, 0, 0, 0, 0, 0, 0, 0, 0, 0, 0, 0, 0, 3, 4, 3, 4, 4, 4, 3, 3, 3, 3, 3, 3, 3, 3, 3, 3, 4, 4, 3, 3, 3, 4, 3, 4, 1, 1, 1, 0, 0, 0, 3, 4, 3, 4, 3, 3, 3, 3, 4, 3, 4, 3, 1, 1, 1, 1, 1, 1, 1])
me_cube_002.materials.append(mat_maincolour1)
me_cube_002.materials.append(mat_roof)
me_cube_002.materials.append(mat_underframe)
me_cube_002.materials.append(mat_maincolour2)
me_cube_002.materials.append(mat_maincolour3)
me_cube_002.use_remesh_preserve_volume = False
me_cube_002.use_remesh_preserve_attributes = False
me_cube_002.use_mirror_vertex_groups = False
me_cube_002.update()
me_sphere = bpy.data.meshes.new('Sphere')
me_sphere.from_pydata([(-1.333e-06, 1.25e-06, 31.62), (-22.88, 16.62, 14.14), (8.74, 26.9, 14.14), (28.28, 4.856e-07, 14.14), (-8.74, 26.9, -14.14), (22.88, 16.62, -14.14), (-28.28, -7.508e-07, -14.14), (1.432e-06, -1.515e-06, -31.62), (-13.45, 9.772, 26.9), (5.137, 15.81, 26.9), (-8.313, 25.58, 16.63), (-26.9, 5.941e-07, 16.63), (16.63, 1.043e-06, 26.9), (21.76, 15.81, 16.63), (-30.08, 9.772, -1.941e-06), (-18.59, 25.58, -2.13e-06), (4.973e-08, 31.62, -1.581e-06), (18.59, 25.58, -5.047e-07), (30.08, 9.772, 6.886e-07), (-21.76, 15.81, -16.63), (8.313, 25.58, -16.63), (26.9, -8.593e-07, -16.63), (-16.63, -1.308e-06, -26.9), (-5.137, 15.81, -26.9), (13.45, 9.772, -26.9), (-24.33, 17.68, -2.035e-06), (-20.73, 21.1, 7.071), (-21.46, 21.63, -2.082e-06), (-19.66, 23.34, 3.536), (-22.53, 19.39, 3.536), (-22.9, 19.65, -2.059e-06), (-20.02, 23.61, -2.106e-06), (-20.2, 22.22, 5.303), (-19.12, 24.46, 1.768), (-21.63, 20.25, 5.303), (-23.43, 18.53, 1.768), (-20.56, 22.49, 1.768), (-21.1, 21.37, 3.536), (-22.0, 20.51, 1.768), (-22.18, 20.64, -2.071e-06), (-20.74, 22.62, -2.094e-06), (-19.93, 22.78, 4.419), (-19.39, 23.9, 2.652), (-22.08, 19.82, 4.419), (-22.98, 18.96, 2.652), (-21.01, 22.06, 0.8839), (-20.11, 22.92, 2.652), (-21.82, 20.38, 3.536), (-20.38, 22.36, 3.536), (-21.73, 21.07, 0.8839), (-22.26, 19.95, 2.652), (-20.29, 23.05, 0.8839), (-19.57, 24.04, 0.8839), (-19.84, 23.48, 1.768), (-20.83, 21.93, 2.652), (-21.55, 20.94, 2.652), (-21.28, 21.5, 1.768), (-23.16, 19.09, 0.8839), (-22.45, 20.08, 0.8839), (-22.71, 19.52, 1.768), (-21.37, 20.81, 4.419), (-20.65, 21.8, 4.419), (-20.92, 21.24, 5.303), (-6.725, 4.886, 29.26), (-18.17, 13.2, 20.52), (2.569, 7.906, 29.26), (6.939, 21.36, 20.52), (0.2137, 26.24, 15.38), (-15.6, 21.1, 15.38), (-24.89, 8.312, 15.38), (-29.18, 4.886, -7.071), (-26.48, 13.2, 7.071), (-13.66, 26.24, -7.071), (4.37, 29.26, 7.071), (-4.37, 29.26, -7.071), (13.66, 26.24, 7.071), (20.73, 21.1, -7.071), (-25.02, 7.906, -15.38), (-15.25, 21.36, -15.38), (-0.2137, 26.24, -15.38), (15.6, 21.1, -15.38), (-22.45, -1.03e-06, -20.52), (-8.313, -1.412e-06, -29.26), (-6.939, 21.36, -20.52), (-2.569, 7.906, -29.26), (18.17, 13.2, -20.52), (6.725, 4.886, -29.26), (-10.88, 17.68, 21.76), (-4.156, 12.79, 26.9), (-1.588, 20.7, 21.76), (-20.17, 4.886, 21.76), (-28.49, 4.886, 8.313), (-4.156, 28.6, 8.313), (-13.45, 25.58, 8.313), (-9.294, 28.6, -1.855e-06), (-25.92, 12.79, -8.313), (-20.17, 20.7, -8.313), (4.156, 28.6, -8.313), (9.294, 28.6, -1.043e-06), (13.45, 25.58, -8.313), (-13.45, 15.81, -21.76), (-19.19, 7.906, -21.76), (-10.88, 7.906, -26.9), (10.88, 17.68, -21.76), (1.588, 20.7, -21.76), (4.156, 12.79, -26.9), (-19.08, 24.81, 0.4419)], [], [(9, 13, 12), (3, 12, 13), (18, 3, 13), (13, 17, 18), (21, 18, 5), (30, 25, 19), (26, 32, 10), (25, 35, 1), (34, 26, 1), (31, 40, 19), (40, 27, 19), (27, 39, 19), (39, 30, 19), (32, 41, 10), (41, 28, 10), (28, 42, 10), (42, 33, 10), (51, 36, 45), (45, 40, 51), (31, 51, 40), (40, 45, 27), (51, 31, 52), (52, 53, 51), (36, 51, 53), (53, 52, 33), (42, 28, 46), (46, 53, 42), (33, 42, 53), (53, 46, 36), (54, 36, 46), (46, 48, 54), (37, 54, 48), (48, 46, 28), (54, 37, 55), (55, 56, 54), (36, 54, 56), (56, 55, 38), (49, 27, 45), (45, 56, 49), (38, 49, 56), (56, 45, 36), (50, 38, 55), (55, 47, 50), (29, 50, 47), (47, 55, 37), (30, 57, 25), (57, 35, 25), (57, 30, 58), (58, 59, 57), (35, 57, 59), (59, 58, 38), (50, 29, 44), (44, 59, 50), (38, 50, 59), (59, 44, 35), (49, 38, 58), (58, 39, 49), (27, 49, 39), (39, 58, 30), (60, 34, 43), (43, 47, 60), (37, 60, 47), (47, 43, 29), (60, 37, 61), (61, 62, 60), (34, 60, 62), (62, 61, 32), (34, 62, 26), (62, 32, 26), (41, 32, 61), (61, 48, 41), (28, 41, 48), (48, 61, 37), (35, 44, 1), (44, 29, 1), (29, 43, 1), (43, 34, 1), (68, 10, 87), (87, 64, 68), (1, 68, 64), (64, 87, 8), (88, 8, 87), (87, 89, 88), (9, 88, 89), (89, 87, 10), (67, 2, 66), (66, 89, 67), (10, 67, 89), (89, 66, 9), (88, 9, 65), (65, 63, 88), (8, 88, 63), (65, 0, 63), (90, 11, 69), (69, 64, 90), (8, 90, 64), (64, 69, 1), (9, 66, 13), (66, 2, 13), (0, 65, 12), (65, 9, 12), (91, 14, 71), (71, 69, 91), (11, 91, 69), (69, 71, 1), (92, 16, 73), (73, 67, 92), (10, 92, 67), (67, 73, 2), (92, 10, 93), (93, 94, 92), (16, 92, 94), (94, 93, 15), (72, 4, 74), (74, 94, 72), (15, 72, 94), (94, 74, 16), (17, 76, 18), (76, 5, 18), (2, 75, 13), (75, 17, 13), (77, 19, 95), (95, 70, 77), (6, 77, 70), (70, 95, 14), (78, 4, 72), (72, 96, 78), (19, 78, 96), (96, 72, 15), (79, 20, 97), (97, 74, 79), (4, 79, 74), (74, 97, 16), (98, 16, 97), (97, 99, 98), (17, 98, 99), (99, 97, 20), (80, 5, 76), (76, 99, 80), (20, 80, 99), (99, 76, 17), (98, 17, 75), (75, 73, 98), (16, 98, 73), (73, 75, 2), (100, 23, 83), (83, 78, 100), (19, 100, 78), (78, 83, 4), (100, 19, 101), (101, 102, 100), (23, 100, 102), (102, 101, 22), (82, 7, 84), (84, 102, 82), (22, 82, 102), (102, 84, 23), (81, 22, 101), (101, 77, 81), (6, 81, 77), (77, 101, 19), (103, 24, 85), (85, 80, 103), (20, 103, 80), (80, 85, 5), (103, 20, 104), (104, 105, 103), (24, 103, 105), (105, 104, 23), (84, 7, 86), (86, 105, 84), (23, 84, 105), (105, 86, 24), (83, 23, 104), (104, 79, 83), (4, 83, 79), (79, 104, 20), (5, 85, 21), (85, 24, 21), (14, 95, 25), (95, 19, 25), (1, 71, 25), (71, 14, 25), (10, 68, 26), (68, 1, 26), (19, 96, 31), (96, 15, 31), (15, 93, 33), (93, 10, 33), (52, 106, 33), (106, 15, 33), (15, 106, 31), (106, 52, 31)])
me_sphere.use_remesh_preserve_volume = False
me_sphere.use_remesh_preserve_attributes = False
me_sphere.use_mirror_vertex_groups = False
me_sphere.update()

# ---- objects
ob_plane_028 = bpy.data.objects.new('Plane.028', me_plane_029)
ob_plane_027 = bpy.data.objects.new('Plane.027', me_plane_028)
ob_plane_026 = bpy.data.objects.new('Plane.026', me_plane_027)
ob_plane_025 = bpy.data.objects.new('Plane.025', me_plane_026)
ob_plane_024 = bpy.data.objects.new('Plane.024', me_plane_025)
ob_plane_023 = bpy.data.objects.new('Plane.023', me_plane_023)
ob_plane_022 = bpy.data.objects.new('Plane.022', me_plane_022)
ob_plane_021 = bpy.data.objects.new('Plane.021', me_plane_021)
ob_plane_020 = bpy.data.objects.new('Plane.020', me_plane_019)
ob_plane_019 = bpy.data.objects.new('Plane.019', me_plane_018)
ob_plane_018 = bpy.data.objects.new('Plane.018', me_plane_017)
ob_plane_017 = bpy.data.objects.new('Plane.017', me_plane_016)
ob_cube_011 = bpy.data.objects.new('Cube.011', me_cube_009)
ob_cube_010 = bpy.data.objects.new('Cube.010', me_cube_008)
ob_cube_009 = bpy.data.objects.new('Cube.009', me_cube_007)
ob_plane_016 = bpy.data.objects.new('Plane.016', me_plane_015)
ob_plane_014 = bpy.data.objects.new('Plane.014', me_plane_014)
ob_plane_013 = bpy.data.objects.new('Plane.013', me_plane_013)
ob_plane_015 = bpy.data.objects.new('Plane.015', me_plane_012)
ob_plane_012 = bpy.data.objects.new('Plane.012', me_plane_009)
ob_plane_011 = bpy.data.objects.new('Plane.011', me_plane_008)
ob_plane_010 = bpy.data.objects.new('Plane.010', me_plane_007)
ob_plane_009 = bpy.data.objects.new('Plane.009', me_plane_006)
ob_plane_008 = bpy.data.objects.new('Plane.008', me_plane_005)
ob_plane_007 = bpy.data.objects.new('Plane.007', me_plane_004)
ob_plane_006 = bpy.data.objects.new('Plane.006', me_plane_003)
ob_cube_004 = bpy.data.objects.new('Cube.004', me_cube_006)
ob_plane_005 = bpy.data.objects.new('Plane.005', me_plane_002)
ob_plane_004 = bpy.data.objects.new('Plane.004', me_plane_001)
ob_cube_003 = bpy.data.objects.new('Cube.003', me_cube_001)
ob_cube_001 = bpy.data.objects.new('Cube.001', me_cube)
ob_plane_003 = bpy.data.objects.new('Plane.003', me_plane)
ob_cube_008 = bpy.data.objects.new('Cube.008', me_cube_025)
ob_cylinder_002 = bpy.data.objects.new('Cylinder.002', me_cylinder_004)
ob_cylinder_001 = bpy.data.objects.new('Cylinder.001', me_cylinder_002)
ob_cube_007 = bpy.data.objects.new('Cube.007', me_cube_024)
ob_cube_006 = bpy.data.objects.new('Cube.006', me_cube_023)
ob_cube_005 = bpy.data.objects.new('Cube.005', me_cube_022)
ob_plane_002 = bpy.data.objects.new('Plane.002', me_plane_109)
ob_plane_001 = bpy.data.objects.new('Plane.001', me_plane_108)
ob_plane = bpy.data.objects.new('Plane', me_plane_020)
ob_cube_002 = bpy.data.objects.new('Cube.002', me_cube_004)
ob_cube = bpy.data.objects.new('Cube', me_cube_002)
ob_camera = bpy.data.objects.new('Camera', cam_camera_001)
ob_sphere = bpy.data.objects.new('Sphere', me_sphere)
ob_lamp_001 = bpy.data.objects.new('Lamp.001', light_lamp)

# ---- transforms, parenting, visibility, modifiers, constraints
ob_plane_028.location = (-0.7383, 7.817, 0.432)
ob_plane_028.rotation_euler = (1.571, -4.266e-17, 1.571)
ob_plane_028.lock_rotations_4d = False
ob_plane_028.empty_display_type = 'ARROWS'
ob_plane_028.color = (0.0, 0.0, 0.0, 1.0)
ob_plane_028.lineart.crease_threshold = 0.0
ob_plane_027.location = (-0.7383, 2.601, 0.432)
ob_plane_027.rotation_euler = (1.571, -4.266e-17, 1.571)
ob_plane_027.lock_rotations_4d = False
ob_plane_027.empty_display_type = 'ARROWS'
ob_plane_027.color = (0.0, 0.0, 0.0, 1.0)
ob_plane_027.lineart.crease_threshold = 0.0
ob_plane_026.location = (-0.3361, 6.336, 1.5)
ob_plane_026.rotation_euler = (1.571, -4.266e-17, 1.571)
ob_plane_026.scale = (1.743, 1.624, 1.087)
ob_plane_026.lock_rotations_4d = False
ob_plane_026.empty_display_type = 'ARROWS'
ob_plane_026.color = (0.0, 0.0, 0.0, 1.0)
ob_plane_026.lineart.crease_threshold = 0.0
ob_plane_025.location = (-2.263, 6.336, 1.5)
ob_plane_025.rotation_euler = (1.571, -4.266e-17, 1.571)
ob_plane_025.scale = (1.743, 1.624, 1.087)
ob_plane_025.lock_rotations_4d = False
ob_plane_025.empty_display_type = 'ARROWS'
ob_plane_025.color = (0.0, 0.0, 0.0, 1.0)
ob_plane_025.lineart.crease_threshold = 0.0
ob_plane_024.location = (-2.263, 5.388, 1.5)
ob_plane_024.rotation_euler = (1.571, -4.266e-17, 1.571)
ob_plane_024.scale = (1.743, 1.624, 1.087)
ob_plane_024.lock_rotations_4d = False
ob_plane_024.empty_display_type = 'ARROWS'
ob_plane_024.color = (0.0, 0.0, 0.0, 1.0)
ob_plane_024.lineart.crease_threshold = 0.0
ob_plane_023.location = (-0.3361, 5.388, 1.5)
ob_plane_023.rotation_euler = (1.571, -4.266e-17, 1.571)
ob_plane_023.scale = (1.743, 1.624, 1.087)
ob_plane_023.lock_rotations_4d = False
ob_plane_023.empty_display_type = 'ARROWS'
ob_plane_023.color = (0.0, 0.0, 0.0, 1.0)
ob_plane_023.lineart.crease_threshold = 0.0
ob_plane_022.location = (-0.3361, 4.468, 1.5)
ob_plane_022.rotation_euler = (1.571, -4.266e-17, 1.571)
ob_plane_022.scale = (1.743, 1.624, 1.087)
ob_plane_022.lock_rotations_4d = False
ob_plane_022.empty_display_type = 'ARROWS'
ob_plane_022.color = (0.0, 0.0, 0.0, 1.0)
ob_plane_022.lineart.crease_threshold = 0.0
ob_plane_021.location = (-2.263, 4.468, 1.5)
ob_plane_021.rotation_euler = (1.571, -4.266e-17, 1.571)
ob_plane_021.scale = (1.743, 1.624, 1.087)
ob_plane_021.lock_rotations_4d = False
ob_plane_021.empty_display_type = 'ARROWS'
ob_plane_021.color = (0.0, 0.0, 0.0, 1.0)
ob_plane_021.lineart.crease_threshold = 0.0
ob_plane_020.location = (-2.263, 3.573, 1.5)
ob_plane_020.rotation_euler = (1.571, -4.266e-17, 1.571)
ob_plane_020.scale = (1.743, 1.624, 1.087)
ob_plane_020.lock_rotations_4d = False
ob_plane_020.empty_display_type = 'ARROWS'
ob_plane_020.color = (0.0, 0.0, 0.0, 1.0)
ob_plane_020.lineart.crease_threshold = 0.0
ob_plane_019.location = (-0.3361, 3.573, 1.5)
ob_plane_019.rotation_euler = (1.571, -4.266e-17, 1.571)
ob_plane_019.scale = (1.743, 1.624, 1.087)
ob_plane_019.lock_rotations_4d = False
ob_plane_019.empty_display_type = 'ARROWS'
ob_plane_019.color = (0.0, 0.0, 0.0, 1.0)
ob_plane_019.lineart.crease_threshold = 0.0
ob_plane_018.location = (-0.3361, 2.64, 1.5)
ob_plane_018.rotation_euler = (1.571, -4.266e-17, 1.571)
ob_plane_018.scale = (1.743, 1.624, 1.087)
ob_plane_018.lock_rotations_4d = False
ob_plane_018.empty_display_type = 'ARROWS'
ob_plane_018.color = (0.0, 0.0, 0.0, 1.0)
ob_plane_018.lineart.crease_threshold = 0.0
ob_plane_017.location = (-2.263, 2.64, 1.5)
ob_plane_017.rotation_euler = (1.571, -4.266e-17, 1.571)
ob_plane_017.scale = (1.743, 1.624, 1.087)
ob_plane_017.lock_rotations_4d = False
ob_plane_017.empty_display_type = 'ARROWS'
ob_plane_017.color = (0.0, 0.0, 0.0, 1.0)
ob_plane_017.lineart.crease_threshold = 0.0
ob_cube_011.location = (-0.4767, 4.516, 2.558)
ob_cube_011.rotation_euler = (1.571, -4.266e-17, 1.571)
ob_cube_011.scale = (2.299, 1.0, 1.373)
ob_cube_011.lock_rotations_4d = False
ob_cube_011.empty_display_type = 'ARROWS'
ob_cube_011.color = (0.0, 0.0, 0.0, 1.0)
ob_cube_011.lineart.crease_threshold = 0.0
ob_cube_010.location = (0.02139, 5.003, 0.0)
ob_cube_010.rotation_euler = (1.571, -4.266e-17, 1.571)
ob_cube_010.scale = (1.028, 1.0, 1.087)
ob_cube_010.lock_rotations_4d = False
ob_cube_010.empty_display_type = 'ARROWS'
ob_cube_010.color = (0.0, 0.0, 0.0, 1.0)
ob_cube_010.lineart.crease_threshold = 0.0
_vg = ob_cube_010.vertex_groups.new(name='Group')
ob_cube_009.location = (-0.6577, 3.855, 0.7359)
ob_cube_009.rotation_euler = (1.571, -0.0, -0.0)
ob_cube_009.lock_rotations_4d = False
ob_cube_009.empty_display_type = 'ARROWS'
ob_cube_009.color = (0.0, 0.0, 0.0, 1.0)
ob_cube_009.lineart.crease_threshold = 0.0
ob_plane_016.location = (-0.03353, 3.855, 1.557)
ob_plane_016.rotation_euler = (1.571, -0.0, -0.0)
ob_plane_016.lock_rotations_4d = False
ob_plane_016.empty_display_type = 'ARROWS'
ob_plane_016.color = (0.0, 0.0, 0.0, 1.0)
ob_plane_016.lineart.crease_threshold = 0.0
ob_plane_014.location = (0.3738, -3.424, 1.5)
ob_plane_014.rotation_euler = (1.571, -4.266e-17, 1.571)
ob_plane_014.scale = (0.7458, 1.624, -1.087)
ob_plane_014.lock_rotations_4d = False
ob_plane_014.empty_display_type = 'ARROWS'
ob_plane_014.color = (0.0, 0.0, 0.0, 1.0)
ob_plane_014.lineart.crease_threshold = 0.0
ob_plane_013.location = (0.3738, -3.835, 1.5)
ob_plane_013.rotation_euler = (1.571, -4.266e-17, 1.571)
ob_plane_013.scale = (0.7458, 1.624, -1.087)
ob_plane_013.lock_rotations_4d = False
ob_plane_013.empty_display_type = 'ARROWS'
ob_plane_013.color = (0.0, 0.0, 0.0, 1.0)
ob_plane_013.lineart.crease_threshold = 0.0
ob_plane_015.location = (-0.3361, -3.835, 1.5)
ob_plane_015.rotation_euler = (1.571, -4.266e-17, 1.571)
ob_plane_015.scale = (0.7458, 1.624, 1.087)
ob_plane_015.lock_rotations_4d = False
ob_plane_015.empty_display_type = 'ARROWS'
ob_plane_015.color = (0.0, 0.0, 0.0, 1.0)
ob_plane_015.lineart.crease_threshold = 0.0
ob_plane_012.location = (-0.3361, -3.424, 1.5)
ob_plane_012.rotation_euler = (1.571, -4.266e-17, 1.571)
ob_plane_012.scale = (0.7458, 1.624, 1.087)
ob_plane_012.lock_rotations_4d = False
ob_plane_012.empty_display_type = 'ARROWS'
ob_plane_012.color = (0.0, 0.0, 0.0, 1.0)
ob_plane_012.lineart.crease_threshold = 0.0
ob_plane_011.location = (-0.3361, -2.823, 1.5)
ob_plane_011.rotation_euler = (1.571, -4.266e-17, 1.571)
ob_plane_011.scale = (1.743, 1.624, 1.087)
ob_plane_011.lock_rotations_4d = False
ob_plane_011.empty_display_type = 'ARROWS'
ob_plane_011.color = (0.0, 0.0, 0.0, 1.0)
ob_plane_011.lineart.crease_threshold = 0.0
ob_plane_010.location = (-2.263, -2.823, 1.5)
ob_plane_010.rotation_euler = (1.571, -4.266e-17, 1.571)
ob_plane_010.scale = (1.743, 1.624, 1.087)
ob_plane_010.lock_rotations_4d = False
ob_plane_010.empty_display_type = 'ARROWS'
ob_plane_010.color = (0.0, 0.0, 0.0, 1.0)
ob_plane_010.lineart.crease_threshold = 0.0
ob_plane_009.location = (-2.263, -1.99, 1.5)
ob_plane_009.rotation_euler = (1.571, -4.266e-17, 1.571)
ob_plane_009.scale = (1.743, 1.624, 1.087)
ob_plane_009.lock_rotations_4d = False
ob_plane_009.empty_display_type = 'ARROWS'
ob_plane_009.color = (0.0, 0.0, 0.0, 1.0)
ob_plane_009.lineart.crease_threshold = 0.0
ob_plane_008.location = (-0.3361, -1.99, 1.5)
ob_plane_008.rotation_euler = (1.571, -4.266e-17, 1.571)
ob_plane_008.scale = (1.743, 1.624, 1.087)
ob_plane_008.lock_rotations_4d = False
ob_plane_008.empty_display_type = 'ARROWS'
ob_plane_008.color = (0.0, 0.0, 0.0, 1.0)
ob_plane_008.lineart.crease_threshold = 0.0
ob_plane_007.location = (-0.3361, -0.2829, 1.432)
ob_plane_007.rotation_euler = (1.571, -4.266e-17, 1.571)
ob_plane_007.scale = (1.743, 1.909, 1.087)
ob_plane_007.lock_rotations_4d = False
ob_plane_007.empty_display_type = 'ARROWS'
ob_plane_007.color = (0.0, 0.0, 0.0, 1.0)
ob_plane_007.lineart.crease_threshold = 0.0
ob_plane_006.location = (-2.263, -0.2829, 1.432)
ob_plane_006.rotation_euler = (1.571, -4.266e-17, 1.571)
ob_plane_006.scale = (1.743, 1.909, 1.087)
ob_plane_006.lock_rotations_4d = False
ob_plane_006.empty_display_type = 'ARROWS'
ob_plane_006.color = (0.0, 0.0, 0.0, 1.0)
ob_plane_006.lineart.crease_threshold = 0.0
ob_cube_004.location = (0.0528, -1.133, 2.151)
ob_cube_004.rotation_euler = (1.571, -4.266e-17, 1.571)
ob_cube_004.scale = (1.406, 1.316, -1.087)
ob_cube_004.lock_rotations_4d = False
ob_cube_004.empty_display_type = 'ARROWS'
ob_cube_004.color = (0.0, 0.0, 0.0, 1.0)
ob_cube_004.lineart.crease_threshold = 0.0
ob_plane_005.location = (-0.9375, -1.133, 2.06)
ob_plane_005.rotation_euler = (1.571, -4.266e-17, 1.571)
ob_plane_005.scale = (1.406, 1.951, -1.087)
ob_plane_005.lock_rotations_4d = False
ob_plane_005.empty_display_type = 'ARROWS'
ob_plane_005.color = (0.0, 0.0, 0.0, 1.0)
ob_plane_005.lineart.crease_threshold = 0.0
ob_plane_004.location = (-0.9375, 0.5755, 2.06)
ob_plane_004.rotation_euler = (1.571, -4.266e-17, 1.571)
ob_plane_004.scale = (1.406, 1.951, -1.087)
ob_plane_004.lock_rotations_4d = False
ob_plane_004.empty_display_type = 'ARROWS'
ob_plane_004.color = (0.0, 0.0, 0.0, 1.0)
ob_plane_004.lineart.crease_threshold = 0.0
ob_cube_003.location = (0.0528, 0.5755, 2.151)
ob_cube_003.rotation_euler = (1.571, -4.266e-17, 1.571)
ob_cube_003.scale = (1.406, 1.316, -1.087)
ob_cube_003.lock_rotations_4d = False
ob_cube_003.empty_display_type = 'ARROWS'
ob_cube_003.color = (0.0, 0.0, 0.0, 1.0)
ob_cube_003.lineart.crease_threshold = 0.0
ob_cube_001.location = (-0.006358, 0.5755, 2.151)
ob_cube_001.rotation_euler = (1.571, -4.266e-17, 1.571)
ob_cube_001.scale = (1.406, 1.316, 1.087)
ob_cube_001.lock_rotations_4d = False
ob_cube_001.empty_display_type = 'ARROWS'
ob_cube_001.color = (0.0, 0.0, 0.0, 1.0)
ob_cube_001.lineart.crease_threshold = 0.0
ob_plane_003.location = (0.9839, 0.5755, 2.06)
ob_plane_003.rotation_euler = (1.571, -4.266e-17, 1.571)
ob_plane_003.scale = (1.406, 1.951, 1.087)
ob_plane_003.lock_rotations_4d = False
ob_plane_003.empty_display_type = 'ARROWS'
ob_plane_003.color = (0.0, 0.0, 0.0, 1.0)
ob_plane_003.lineart.crease_threshold = 0.0
ob_cube_008.location = (-0.7096, 1.907, 1.39)
ob_cube_008.rotation_euler = (1.571, -4.266e-17, 1.571)
ob_cube_008.scale = (1.028, 1.0, 1.087)
ob_cube_008.lock_rotations_4d = False
ob_cube_008.empty_display_type = 'ARROWS'
ob_cube_008.color = (0.0, 0.0, 0.0, 1.0)
ob_cube_008.lineart.crease_threshold = 0.0
ob_cylinder_002.location = (-0.7096, 0.7563, 0.1958)
ob_cylinder_002.rotation_euler = (1.571, -4.266e-17, 1.571)
ob_cylinder_002.scale = (1.028, 1.0, 1.087)
ob_cylinder_002.lock_rotations_4d = False
ob_cylinder_002.empty_display_type = 'ARROWS'
ob_cylinder_002.color = (0.0, 0.0, 0.0, 1.0)
ob_cylinder_002.lineart.crease_threshold = 0.0
ob_cylinder_001.location = (-0.7096, -2.294, 0.1958)
ob_cylinder_001.rotation_euler = (1.571, -4.266e-17, 1.571)
ob_cylinder_001.scale = (1.028, 1.0, 1.087)
ob_cylinder_001.lock_rotations_4d = False
ob_cylinder_001.empty_display_type = 'ARROWS'
ob_cylinder_001.color = (0.0, 0.0, 0.0, 1.0)
ob_cylinder_001.lineart.crease_threshold = 0.0
ob_cube_007.location = (-0.3821, 4.743, 2.783)
ob_cube_007.rotation_euler = (1.571, -4.266e-17, 1.571)
ob_cube_007.scale = (1.028, 1.82, 1.087)
ob_cube_007.lock_rotations_4d = False
ob_cube_007.empty_display_type = 'ARROWS'
ob_cube_007.color = (0.0, 0.0, 0.0, 1.0)
ob_cube_007.lineart.crease_threshold = 0.0
ob_cube_006.location = (-0.4767, -0.5008, 2.558)
ob_cube_006.rotation_euler = (1.571, -4.266e-17, 1.571)
ob_cube_006.scale = (2.217, 1.0, 1.373)
ob_cube_006.lock_rotations_4d = False
ob_cube_006.empty_display_type = 'ARROWS'
ob_cube_006.color = (0.0, 0.0, 0.0, 1.0)
ob_cube_006.lineart.crease_threshold = 0.0
ob_cube_005.location = (0.01742, -0.7776, 2.587)
ob_cube_005.rotation_euler = (1.571, -4.266e-17, 1.571)
ob_cube_005.scale = (3.1, 1.489, 1.087)
ob_cube_005.lock_rotations_4d = False
ob_cube_005.empty_display_type = 'ARROWS'
ob_cube_005.color = (0.0, 0.0, 0.0, 1.0)
ob_cube_005.lineart.crease_threshold = 0.0
ob_plane_002.location = (-2.263, 1.333, 1.432)
ob_plane_002.rotation_euler = (1.571, -4.266e-17, 1.571)
ob_plane_002.scale = (1.028, 1.909, 1.087)
ob_plane_002.lock_rotations_4d = False
ob_plane_002.empty_display_type = 'ARROWS'
ob_plane_002.color = (0.0, 0.0, 0.0, 1.0)
ob_plane_002.lineart.crease_threshold = 0.0
ob_plane_001.location = (-0.3361, 1.333, 1.432)
ob_plane_001.rotation_euler = (1.571, -4.266e-17, 1.571)
ob_plane_001.scale = (1.028, 1.909, 1.087)
ob_plane_001.lock_rotations_4d = False
ob_plane_001.empty_display_type = 'ARROWS'
ob_plane_001.color = (0.0, 0.0, 0.0, 1.0)
ob_plane_001.lineart.crease_threshold = 0.0
ob_plane.location = (0.9839, -1.133, 2.06)
ob_plane.rotation_euler = (1.571, -4.266e-17, 1.571)
ob_plane.scale = (1.406, 1.951, 1.087)
ob_plane.lock_rotations_4d = False
ob_plane.empty_display_type = 'ARROWS'
ob_plane.color = (0.0, 0.0, 0.0, 1.0)
ob_plane.lineart.crease_threshold = 0.0
ob_cube_002.location = (-0.006358, -1.133, 2.151)
ob_cube_002.rotation_euler = (1.571, -4.266e-17, 1.571)
ob_cube_002.scale = (1.406, 1.316, 1.087)
ob_cube_002.lock_rotations_4d = False
ob_cube_002.empty_display_type = 'ARROWS'
ob_cube_002.color = (0.0, 0.0, 0.0, 1.0)
ob_cube_002.lineart.crease_threshold = 0.0
ob_cube.location = (0.02139, -0.005605, 0.0)
ob_cube.rotation_euler = (1.571, -4.266e-17, 1.571)
ob_cube.scale = (1.028, 1.0, 1.087)
ob_cube.lock_rotations_4d = False
ob_cube.empty_display_type = 'ARROWS'
ob_cube.color = (0.0, 0.0, 0.0, 1.0)
ob_cube.lineart.crease_threshold = 0.0
_vg = ob_cube.vertex_groups.new(name='Group')
ob_camera.location = (10.0, -10.0, 10.0)
ob_camera.rotation_euler = (1.047, 0.0, 0.7854)
ob_camera.lock_rotations_4d = False
ob_camera.empty_display_type = 'ARROWS'
ob_camera.color = (0.0, 0.0, 0.0, 1.0)
ob_camera.lineart.crease_threshold = 0.0
ob_sphere.location = (-0.02993, 0.1261, 0.07312)
ob_sphere.rotation_euler = (1.571, -0.0, 1.571)
ob_sphere.lock_rotations_4d = False
ob_sphere.empty_display_type = 'ARROWS'
ob_sphere.color = (0.0, 0.0, 0.0, 1.0)
ob_sphere.show_instancer_for_render = False
ob_sphere.instance_type = 'VERTS'
ob_sphere.use_instance_vertices_rotation = True
ob_sphere.lineart.crease_threshold = 0.0
ob_lamp_001.parent = ob_sphere
ob_lamp_001.matrix_parent_inverse = Matrix(((-4.371e-08, 1.0, -2.118e-22, -0.1261), (4.371e-08, 1.911e-15, 1.0, -0.07312), (1.0, 4.371e-08, -4.371e-08, 0.02993), (0.0, 0.0, 0.0, 1.0)))
ob_lamp_001.location = (-0.02993, 0.1261, 0.07312)
ob_lamp_001.rotation_euler = (1.571, -0.0, 1.571)
ob_lamp_001.lock_rotations_4d = False
ob_lamp_001.empty_display_type = 'ARROWS'
ob_lamp_001.color = (0.0, 0.0, 0.0, 1.0)
ob_lamp_001.lineart.crease_threshold = 0.0

# ---- collection membership
col_collection_1.objects.link(ob_plane_028)
col_collection_1.objects.link(ob_plane_027)
col_collection_1.objects.link(ob_plane_026)
col_collection_1.objects.link(ob_plane_025)
col_collection_1.objects.link(ob_plane_024)
col_collection_1.objects.link(ob_plane_023)
col_collection_1.objects.link(ob_plane_022)
col_collection_1.objects.link(ob_plane_021)
col_collection_1.objects.link(ob_plane_020)
col_collection_1.objects.link(ob_plane_019)
col_collection_1.objects.link(ob_plane_018)
col_collection_1.objects.link(ob_plane_017)
col_collection_1.objects.link(ob_cube_011)
col_collection_1.objects.link(ob_cube_010)
col_collection_1.objects.link(ob_cube_009)
col_collection_1.objects.link(ob_plane_016)
col_collection_1.objects.link(ob_plane_014)
col_collection_1.objects.link(ob_plane_013)
col_collection_1.objects.link(ob_plane_015)
col_collection_1.objects.link(ob_plane_012)
col_collection_1.objects.link(ob_plane_011)
col_collection_1.objects.link(ob_plane_010)
col_collection_1.objects.link(ob_plane_009)
col_collection_1.objects.link(ob_plane_008)
col_collection_1.objects.link(ob_plane_007)
col_collection_1.objects.link(ob_plane_006)
col_collection_1.objects.link(ob_cube_004)
col_collection_1.objects.link(ob_plane_005)
col_collection_1.objects.link(ob_plane_004)
col_collection_1.objects.link(ob_cube_003)
col_collection_1.objects.link(ob_cube_001)
col_collection_1.objects.link(ob_plane_003)
col_collection_1.objects.link(ob_cube_008)
col_collection_1.objects.link(ob_cylinder_002)
col_collection_1.objects.link(ob_cylinder_001)
col_collection_1.objects.link(ob_cube_007)
col_collection_1.objects.link(ob_cube_006)
col_collection_1.objects.link(ob_cube_005)
col_collection_1.objects.link(ob_plane_002)
col_collection_1.objects.link(ob_plane_001)
col_collection_1.objects.link(ob_plane)
col_collection_1.objects.link(ob_cube_002)
col_collection_1.objects.link(ob_cube)
col_collection_2.objects.link(ob_camera)
col_collection_3.objects.link(ob_sphere)
col_collection_3.objects.link(ob_lamp_001)

# ---- scene / render settings (as saved in the file)
scene.camera = ob_camera
scene.frame_start = 1; scene.frame_end = 250; scene.frame_set(1)
scene.render.engine = 'BLENDER_EEVEE_NEXT'
scene.render.image_settings.color_mode = 'RGB'
scene.render.image_settings.compression = 90
scene.render.resolution_x = 128
scene.render.resolution_y = 128
scene.render.pixel_aspect_x = 100.0
scene.render.pixel_aspect_y = 100.0
scene.render.fps = 25
scene.render.dither_intensity = 0.0
scene.render.use_compositing = False
scene.render.use_sequencer = False
scene.render.bake_margin = 2
scene.render.bake_bias = 0.0
scene.render.use_stamp_time = False
scene.render.use_stamp_date = False
scene.render.use_stamp_frame = False
scene.render.use_stamp_camera = False
scene.render.use_stamp_scene = False
scene.render.use_stamp_filename = False
scene.render.use_stamp_render_time = False
scene.render.stamp_font_size = 0
scene.cycles.use_denoising = False
scene.cycles.samples = 10
scene.cycles.sampling_pattern = 'TABULATED_SOBOL'
scene.cycles.light_sampling_threshold = 0.0
scene.cycles.use_adaptive_sampling = False
scene.cycles.use_light_tree = False
scene.cycles.blur_glossy = 0.0
scene.cycles.volume_bounces = 1
scene.cycles.pixel_filter_type = 'GAUSSIAN'
scene.cycles.sample_clamp_indirect = 0.0
scene.view_settings.view_transform = 'Raw'
bpy.context.view_layer.update()
